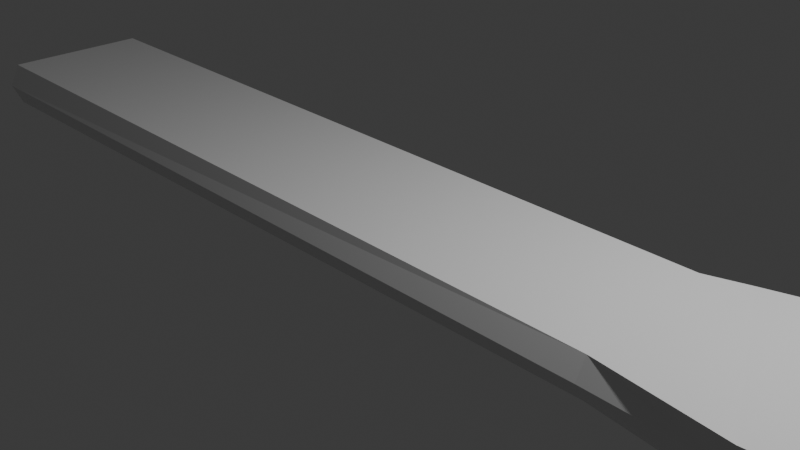 # Source: hand.blend  (saved by Blender 4.3.34; exported with 4.5.12 LTS)
import bpy
from mathutils import Matrix  # noqa: F401  (used for matrix-valued properties, if any)

bpy.ops.wm.read_factory_settings(use_empty=True)
scene = bpy.context.scene
scene.name = 'Scene'

# ---- collections
col_collection = bpy.data.collections.new('Collection'); scene.collection.children.link(col_collection)

# ---- materials (node trees are filled in below, after node groups)
mat_material = bpy.data.materials.new('Material')
mat_material.alpha_threshold = 0.0
mat_material.roughness = 0.5
mat_material.line_color = (0.0, 0.0, 0.0, 1.0)

# ---- material node trees
mat_material.use_nodes = True; mat_material.node_tree.nodes.clear()
_N = mat_material.node_tree.nodes; _L = mat_material.node_tree.links
n0 = _N.new('ShaderNodeOutputMaterial'); n0.name = 'Material Output'; n0.location = (300, 300)
n1 = _N.new('ShaderNodeBsdfPrincipled'); n1.name = 'Principled BSDF'; n1.location = (10, 300)
n1.inputs[3].default_value = 1.45
_L.new(n1.outputs[0], n0.inputs[0])
n0.is_active_output = True

# ---- world
world_world = bpy.data.worlds.new('World'); scene.world = world_world
world_world.use_nodes = True; world_world.node_tree.nodes.clear()
_N = world_world.node_tree.nodes; _L = world_world.node_tree.links
n0 = _N.new('ShaderNodeOutputWorld'); n0.name = 'World Output'; n0.location = (300, 300)
n1 = _N.new('ShaderNodeBackground'); n1.name = 'Background'; n1.location = (10, 300)
n1.inputs[0].default_value = (0.05088, 0.05088, 0.05088, 1.0)
_L.new(n1.outputs[0], n0.inputs[0])
n0.is_active_output = True
world_world.color = (0.05088, 0.05088, 0.05088)
world_world.sun_shadow_jitter_overblur = 0.0

# ---- cameras
cam_camera = bpy.data.cameras.new('Camera')
cam_camera.clip_end = 100.0
cam_camera.ortho_scale = 7.314

# ---- lights
light_light = bpy.data.lights.new('Light', 'POINT')
light_light.energy = 1000.0
light_light.shadow_soft_size = 0.1

# ---- meshes
me_cube = bpy.data.meshes.new('Cube')
me_cube.from_pydata([(9.069, 0.6935, 0.2884), (9.074, 0.7225, 0.3255), (9.192, -0.5091, 0.4423), (9.068, 1.12, 0.2887), (8.888, -1.078, 0.2525), (9.074, 1.092, 0.3255), (9.192, -0.4805, 0.4797), (9.257, 0.6935, 0.245), (8.893, -1.054, 0.2833), (9.192, -0.08308, 0.4424), (9.285, 0.7266, 0.2765), (9.277, 1.113, 0.2413), (9.395, 0.09174, 0.4335), (9.192, -0.1106, 0.4797), (9.285, 1.088, 0.2765), (9.619, 0.8309, 0.1808), (9.404, -0.5022, 0.4244), (8.888, -0.7215, 0.2525), (9.609, 0.9887, 0.1832), (9.407, -0.4764, 0.4605), (9.395, 0.1205, 0.471), (9.404, -0.0894, 0.4244), (8.994, 0.7752, 0.3387), (8.893, -0.7459, 0.2833), (9.407, -0.1146, 0.4605), (8.994, 1.04, 0.3387), (9.741, -0.3768, 0.4131), (8.922, 0.9818, 0.334), (8.929, 0.8302, 0.348), (9.059, -1.072, 0.2072), (8.922, 0.8331, 0.334), (9.394, 0.5177, 0.4337), (8.929, 0.9847, 0.348), (9.741, -0.2142, 0.4131), (9.067, -1.051, 0.2364), (9.059, -0.7282, 0.2072), (9.111, -0.4278, 0.4818), (9.395, 0.4904, 0.471), (9.067, -0.7492, 0.2364), (9.111, -0.1632, 0.4818), (9.039, -0.222, 0.4671), (9.334, -0.9677, 0.1492), (9.045, -0.3728, 0.4818), (9.607, 0.09868, 0.4157), (9.039, -0.369, 0.4671), (9.045, -0.2183, 0.4818), (9.334, -0.8323, 0.1492), (9.61, 0.1245, 0.4517), (-6.5, -1.0, 2.842e-14), (9.607, 0.5115, 0.4157), (8.827, -1.01, 0.2974), (9.61, 0.4863, 0.4517), (8.827, -0.7898, 0.2974), (2.924, 0.8783, 0.2162), (9.944, 0.2242, 0.4044), (8.773, -0.9644, 0.3072), (2.924, 0.8783, -0.2129), (8.773, -0.8356, 0.3072), (3.063, -0.8875, 0.223), (9.944, 0.3867, 0.4044), (3.063, -0.8875, -0.2105), (6.048, 1.159, -0.1374), (5.906, -1.146, -0.1392), (6.19, 0.0, 0.3884), (6.19, 0.0, -0.1184), (6.165, -0.6, 0.3784), (9.247, 0.2282, 0.4736), (6.185, 0.6, -0.1234), (9.247, 0.3827, 0.4736), (6.185, 0.6, 0.3834), (6.165, -0.6, -0.1284), (7.469, -1.111, 0.4836), (7.469, -1.111, 0.07893), (7.469, -0.6892, 0.4836), (7.469, -0.6892, 0.07893), (7.75, -0.08925, 0.5773), (7.75, -0.08925, 0.1727), (7.75, -0.5108, 0.5773), (7.75, -0.5108, 0.1727), (7.938, 0.08925, 0.6648), (7.938, 0.08925, 0.2602), (7.938, 0.5108, 0.2602), (7.938, 0.5108, 0.6648), (7.656, 1.111, 0.4836), (7.656, 1.111, 0.07893), (7.656, 0.6892, 0.07893), (7.656, 0.6892, 0.4836), (8.461, -1.07, 0.3635), (8.462, -1.069, 0.04084), (8.461, -0.7305, 0.3635), (8.497, -0.7285, 0.04534), (8.759, -0.129, 0.4685), (8.761, -0.129, 0.1455), (8.76, -0.471, 0.4685), (8.761, -0.471, 0.1455), (8.96, 0.129, 0.4747), (8.961, 0.129, 0.1517), (8.959, 0.471, 0.4748), (8.658, 1.071, 0.3655), (8.661, 1.071, 0.03921), (8.661, 0.729, 0.03921), (8.659, 0.729, 0.3652), (8.879, -1.031, 0.01409), (8.879, -0.7688, 0.01409), (9.16, -0.14, 0.1861), (9.16, -0.46, 0.1861), (9.359, 0.14, 0.1854), (9.359, 0.46, 0.1854), (9.06, 1.06, -0.004965), (9.061, 0.74, -0.004777), (9.307, 0.7085, 0.209), (5.061, 1.219, 0.2826), (5.061, 1.219, -0.1761), (3.893, 1.128, -0.1911), (3.893, 1.128, 0.2446), (5.262, 1.612, 0.2307), (5.264, 1.619, -0.1406), (5.018, 2.073, -0.1429), (5.016, 2.067, 0.2132), (5.99, 1.848, 0.1987), (5.993, 1.853, -0.08983), (6.28, 2.279, -0.09132), (6.276, 2.274, 0.1861), (9.365, 0.1065, 0.4363), (9.329, 0.1119, 0.4547), (9.581, 0.1065, 0.4145), (9.591, 0.14, 0.3921), (9.591, 0.46, 0.3921), (9.247, 0.2282, 0.4641), (9.311, 0.1558, 0.4591), (9.247, 0.3827, 0.4641), (9.319, 0.4891, 0.4556), (9.355, 0.4945, 0.438), (8.835, -1.067, 0.283), (8.891, -1.067, 0.2494), (8.867, -1.069, 0.2582), (9.041, -1.059, 0.2094), (9.076, -1.028, 0.1802), (9.078, -0.7719, 0.1796), (8.772, -0.9644, 0.3036), (8.772, -0.8356, 0.3036), (8.835, -0.7331, 0.283), (8.868, -0.7304, 0.2579), (9.008, -0.7389, 0.1968), (9.083, -0.7451, 0.1991), (9.162, -0.4936, 0.4445), (9.125, -0.4882, 0.4557), (9.397, -0.46, 0.3996), (9.379, -0.4936, 0.4232), (9.397, -0.14, 0.3996), (9.062, -0.386, 0.4621), (9.109, -0.4467, 0.46), (9.062, -0.205, 0.4621), (9.117, -0.111, 0.4565), (9.154, -0.1056, 0.4459), (9.379, -0.1056, 0.4232), (9.301, 1.06, 0.2075), (9.353, 0.7543, 0.2236), (9.329, 0.7133, 0.2305), (9.042, 0.7066, 0.2938), (9.008, 0.712, 0.3085), (9.316, 0.7085, 0.2336), (9.305, 0.7066, 0.2329), (8.951, 0.8102, 0.3231), (8.951, 1.005, 0.3231), (8.994, 1.089, 0.3119), (9.029, 1.095, 0.298), (-6.5, 1.0, 2.842e-14), (-6.5, 0.875, -0.2625), (-6.5, -0.875, -0.2625), (-6.5, -0.875, 0.2625), (3.063, -1.013, 0.00625), (2.924, 1.003, 0.001638), (6.142, 0.9, -0.1665), (6.167, 0.3, -0.1499), (6.15, -0.3, -0.1582), (6.125, -0.9, -0.1665), (4.5, -1.1, -0.17), (3.393, 1.026, -0.1921), (4.487, 1.191, -0.2152), (5.536, 1.202, -0.1543), (3.393, 1.026, 0.2183), (4.5, -1.1, 0.27), (6.125, -0.9, 0.3999), (6.15, -0.3, 0.4082), (6.167, 0.3, 0.4165), (6.142, 0.9, 0.3999), (5.536, 1.202, 0.3067), (4.486, 1.191, 0.2939), (5.906, -1.184, 0.1063), (5.141, 1.228, 0.0549), (6.048, 1.197, 0.1095), (6.75, -1.136, -0.0268), (6.85, 0.6637, 0.4268), (6.231, 0.6, 0.1375), (6.85, 0.6637, -0.0268), (6.9, -0.5363, 0.0232), (6.9, -0.06375, 0.0232), (7.75, -0.3, 0.1439), (7.469, -0.9, 0.5124), (8.417, -0.9, 0.3965), (7.0, 0.5363, 0.0732), (6.75, -0.6637, -0.0268), (7.469, -0.9, 0.05013), (6.206, -0.6, 0.1312), (8.717, -0.104, 0.3083), (6.238, 0.0, 0.1437), (7.75, -0.3, 0.6061), (8.917, 0.496, 0.3167), (7.0, 0.06375, 0.0732), (7.938, 0.3, 0.6936), (7.938, 0.3, 0.2314), (7.656, 1.141, 0.2812), (8.617, 1.096, 0.2083), (7.656, 0.9, 0.05013), (7.656, 0.9, 0.5124), (8.872, -1.069, 0.255), (8.867, -1.068, 0.2658), (8.685, -1.08, 0.3292), (8.417, -1.096, 0.2083), (8.698, -1.044, 0.005706), (8.996, -1.028, 0.0959), (9.074, -1.055, 0.2012), (8.964, -1.063, 0.2296), (8.417, -0.704, 0.2083), (8.462, -0.9, 0.0178), (9.171, -0.4944, 0.4422), (9.159, -0.492, 0.449), (8.98, -0.492, 0.4689), (8.717, -0.496, 0.3083), (8.985, -0.46, 0.1427), (9.295, -0.46, 0.295), (9.408, -0.492, 0.4211), (9.287, -0.4936, 0.4311), (8.761, -0.3, 0.1224), (8.717, -0.3, 0.4965), (9.373, 0.1057, 0.4334), (9.363, 0.108, 0.4443), (9.182, 0.108, 0.4688), (8.917, 0.104, 0.3167), (9.185, 0.14, 0.1427), (9.491, 0.14, 0.2909), (9.605, 0.108, 0.4126), (9.49, 0.1065, 0.4224), (8.961, 0.3, 0.1287), (8.917, 0.3, 0.5048), (8.885, 0.74, -0.007327), (8.661, 0.9, 0.01617), (8.885, 1.06, -0.007327), (9.039, 0.9, -0.0265), (8.617, 0.704, 0.2083), (8.617, 0.9, 0.3965), (9.079, -0.9, 0.1794), (8.996, -0.772, 0.0959), (8.796, -0.8011, 0.2968), (8.847, -0.7528, 0.2809), (8.685, -0.7198, 0.3292), (8.847, -1.047, 0.2809), (8.796, -0.9989, 0.2968), (8.767, -0.9, 0.305), (8.776, -0.7255, 0.111), (9.068, -0.7441, 0.2024), (9.091, -0.7458, 0.1973), (8.698, -0.756, 0.005706), (8.868, -0.7314, 0.2657), (8.872, -0.7302, 0.2548), (8.964, -0.7361, 0.2296), (9.4, -0.3, 0.3995), (9.295, -0.14, 0.295), (9.084, -0.1669, 0.46), (9.129, -0.1262, 0.4561), (8.975, -0.108, 0.4694), (9.134, -0.4694, 0.4557), (9.084, -0.4241, 0.46), (9.058, -0.2955, 0.4624), (9.408, -0.108, 0.4211), (8.985, -0.14, 0.1427), (9.149, -0.108, 0.4503), (9.166, -0.1044, 0.443), (9.491, 0.46, 0.2909), (9.276, 0.4241, 0.4618), (9.332, 0.4743, 0.4559), (9.176, 0.492, 0.4693), (9.338, 0.1311, 0.4554), (9.276, 0.1867, 0.4618), (9.241, 0.3054, 0.4646), (9.605, 0.492, 0.4126), (9.185, 0.46, 0.1427), (9.351, 0.492, 0.4459), (9.368, 0.4957, 0.4343), (9.328, 0.7108, 0.2309), (9.2, 0.708, 0.1), (9.199, 1.092, 0.09887), (9.328, 0.9029, 0.2281), (9.329, 0.7141, 0.2292), (8.87, 0.708, 0.3427), (9.323, 0.7088, 0.2322), (9.313, 0.708, 0.2329), (9.049, 0.7059, 0.2909), (9.04, 0.708, 0.2976), (9.323, 0.7108, 0.2322), (8.862, 1.092, 0.3447), (9.015, 0.7321, 0.3075), (8.97, 0.7737, 0.3184), (8.948, 0.9075, 0.3239), (8.97, 1.041, 0.3184), (9.006, 1.075, 0.3094), (9.298, 1.092, 0.234), (9.024, 1.092, 0.3022), (9.042, 1.096, 0.2932), (5.108, 1.408, 0.2554), (5.109, 1.412, -0.1608), (5.279, 1.579, 0.04568), (3.812, 1.119, 0.02507), (5.706, 2.218, -0.1181), (5.001, 2.106, 0.03454), (5.703, 2.212, 0.2013), (6.317, 2.291, 0.04751), (5.139, 1.839, 0.2478), (5.141, 1.846, -0.1676), (6.16, 2.07, -0.09635), (6.156, 2.065, 0.1987), (5.999, 1.845, 0.05484), (9.35, 0.1524, 0.4747), (9.35, 0.4584, 0.4747), (9.49, 0.5196, 0.4251), (9.402, 0.5214, 0.4517), (9.608, 0.5133, 0.4337), (9.49, 0.09058, 0.4251), (9.608, 0.09752, 0.4337), (9.402, 0.08942, 0.4517), (9.58, 0.09871, 0.4145), (9.58, 0.5067, 0.4145), (9.778, 0.4566, 0.4062), (9.778, 0.1542, 0.4062), (9.373, 0.09987, 0.4334), (9.368, 0.5049, 0.4343), (9.996, 0.3054, 0.3998), (9.307, 0.4512, 0.4664), (9.307, 0.1596, 0.4664), (9.245, 0.2259, 0.4689), (9.245, 0.3849, 0.4689), (9.278, 0.2016, 0.4737), (9.278, 0.4093, 0.4737), (8.857, -1.028, 0.2929), (8.857, -0.7725, 0.2929), (8.965, -0.7211, 0.2318), (8.897, -0.72, 0.2664), (9.063, -0.7268, 0.2218), (8.965, -1.079, 0.2318), (9.063, -1.073, 0.2218), (8.897, -1.08, 0.2664), (9.037, -1.069, 0.2102), (9.037, -0.7311, 0.2102), (9.198, -0.774, 0.1748), (9.198, -1.026, 0.1748), (8.872, -1.073, 0.255), (8.872, -0.7264, 0.2548), (9.376, -0.9, 0.1379), (8.821, -0.7785, 0.294), (8.821, -1.021, 0.294), (8.771, -0.9662, 0.3057), (8.771, -0.8338, 0.3057), (8.798, -0.9865, 0.3027), (8.798, -0.8135, 0.3027), (9.148, -0.4485, 0.4835), (9.148, -0.1425, 0.4835), (9.288, -0.0813, 0.4338), (9.2, -0.07952, 0.4605), (9.406, -0.08762, 0.4424), (9.288, -0.5103, 0.4338), (9.406, -0.5034, 0.4424), (9.2, -0.5115, 0.4605), (9.377, -0.5018, 0.4233), (9.377, -0.09376, 0.4233), (9.575, -0.1443, 0.415), (9.575, -0.4467, 0.415), (9.171, -0.5005, 0.4422), (9.166, -0.09554, 0.443), (9.793, -0.2955, 0.4085), (9.048, -0.3756, 0.4641), (9.048, -0.2154, 0.4641), (9.11, -0.1443, 0.4706), (9.11, -0.4467, 0.4706), (9.038, -0.3673, 0.4746), (9.043, -0.2955, 0.4821), (9.038, -0.2237, 0.4746), (9.075, -0.1966, 0.4833), (9.03, 0.7545, 0.3355), (9.03, 1.06, 0.3355), (9.162, 1.121, 0.2668), (9.079, 1.123, 0.3054), (9.281, 1.115, 0.2589), (9.451, 0.7815, 0.2352), (9.254, 0.6915, 0.265), (9.171, 0.7185, 0.3036), (9.079, 0.6915, 0.3054), (9.249, 1.108, 0.2439), (9.658, 0.9075, 0.1728), (9.444, 1.059, 0.2082), (9.474, 0.7674, 0.1998), (9.287, 0.7008, 0.2361), (9.049, 0.7008, 0.2909), (9.042, 1.106, 0.2932), (8.935, 0.8231, 0.3282), (8.921, 0.9075, 0.3338), (8.935, 0.9918, 0.3282), (8.992, 1.059, 0.3271), (8.992, 0.7563, 0.3271), (8.921, 0.8356, 0.3418), (8.927, 0.9075, 0.3486), (8.921, 0.9793, 0.3418), (8.959, 0.8085, 0.3453), (8.959, 1.006, 0.3453), (9.447, 1.059, 0.2205), (9.576, -0.4467, 0.4275), (9.576, -0.1443, 0.4275), (8.797, -0.9989, 0.2997), (8.797, -0.8011, 0.2997), (8.768, -0.9, 0.3065), (9.201, -1.026, 0.1849), (9.201, -0.774, 0.1849), (8.964, -0.7288, 0.2296), (8.964, -1.071, 0.2296), (9.277, 0.1867, 0.4676), (9.277, 0.4241, 0.4676), (9.241, 0.3054, 0.4691), (9.779, 0.1542, 0.4188), (9.779, 0.4566, 0.4188), (5.631, 1.708, 0.05027), (6.228, 2.081, 0.05196), (4.771, 1.5, 0.2723), (5.709, 2.249, 0.04102), (5.157, 1.396, 0.04844), (8.698, -0.9, 0.005706), (8.0, -0.9, 0.04264), (7.0, 0.03, 0.3), (6.9, -0.57, 0.25), (6.9, -0.03, 0.25), (6.75, -0.63, 0.2), (7.0, 0.57, 0.3), (5.536, 1.202, 0.07621), (4.5, -1.1, 0.05), (-6.5, 0.875, 0.2625)], [], [(381, 386, 152), (442, 62, 189), (72, 189, 192), (409, 411, 405), (438, 63, 75), (315, 316, 432), (125, 242, 331), (295, 163, 304), (100, 214, 247), (178, 172, 181), (186, 83, 187), (142, 265, 260), (221, 103, 253), (276, 105, 230), (287, 106, 240), (60, 48, 169), (432, 122, 317), (310, 318, 431), (321, 322, 430), (429, 120, 322), (46, 358, 41), (410, 22, 25), (132, 336, 289), (52, 418, 364), (324, 326, 288), (426, 68, 341), (342, 340, 424), (46, 137, 262), (142, 357, 265), (33, 379, 26), (186, 69, 193), (23, 345, 8), (419, 57, 362), (14, 391, 5), (329, 334, 427), (435, 203, 74), (154, 378, 278), (382, 368, 277), (372, 383, 227), (409, 410, 411), (386, 382, 152), (439, 65, 73), (328, 43, 329), (393, 300, 157), (333, 334, 286), (435, 88, 72), (166, 403, 309), (389, 403, 306), (299, 396, 408), (407, 164, 411), (408, 409, 163), (405, 411, 27), (409, 405, 30), (405, 406, 404), (249, 293, 294), (315, 113, 313), (402, 159, 298), (414, 18, 399), (11, 414, 399), (101, 251, 86), (298, 401, 402), (394, 0, 7), (391, 390, 3), (235, 77, 93), (386, 44, 384), (44, 381, 380), (59, 337, 54), (96, 243, 236), (377, 145, 226), (24, 416, 369), (416, 33, 375), (369, 375, 21), (167, 53, 172), (265, 143, 260), (370, 373, 16), (19, 26, 33), (368, 367, 9), (385, 36, 39), (384, 385, 386), (258, 361, 139), (360, 258, 257), (254, 359, 255), (362, 254, 140), (417, 360, 50), (419, 140, 259), (139, 419, 259), (55, 419, 361), (343, 338, 425), (375, 376, 275), (356, 135, 216), (47, 427, 54), (350, 355, 420), (421, 46, 354), (348, 354, 35), (120, 319, 320), (422, 143, 266), (105, 147, 94), (349, 352, 29), (84, 173, 61), (284, 340, 128), (129, 339, 284), (341, 280, 130), (341, 343, 425), (426, 130, 285), (128, 426, 285), (66, 426, 340), (335, 328, 12), (335, 123, 236), (38, 421, 348), (278, 155, 104), (428, 59, 333), (49, 428, 333), (99, 214, 84), (328, 331, 43), (114, 188, 431), (433, 115, 310), (326, 325, 31), (157, 293, 400), (316, 321, 122), (119, 318, 115), (356, 423, 4), (320, 322, 120), (121, 430, 320), (122, 430, 317), (311, 319, 116), (112, 319, 311), (102, 137, 88), (111, 431, 188), (432, 121, 314), (19, 415, 26), (148, 232, 373), (172, 178, 56), (190, 310, 111), (190, 311, 433), (300, 290, 158), (296, 110, 290), (323, 339, 283), (53, 170, 58), (127, 241, 279), (107, 241, 106), (94, 78, 198), (267, 147, 231), (105, 268, 231), (225, 220, 88), (252, 137, 221), (253, 260, 262), (220, 225, 434), (98, 83, 251), (342, 323, 343), (136, 137, 222), (246, 249, 109), (247, 246, 100), (235, 75, 207), (47, 54, 59), (116, 429, 312), (429, 115, 312), (346, 17, 347), (139, 133, 258), (244, 81, 287), (382, 366, 368), (55, 57, 419), (77, 65, 437), (239, 95, 79), (206, 197, 64), (63, 438, 206), (200, 71, 87), (204, 202, 70), (65, 439, 204), (176, 192, 62), (174, 67, 201), (194, 201, 67), (69, 440, 194), (443, 167, 168), (210, 63, 79), (194, 193, 69), (177, 442, 171), (177, 60, 178), (58, 442, 182), (230, 234, 276), (240, 244, 287), (173, 67, 174), (174, 64, 175), (175, 70, 176), (176, 62, 177), (178, 113, 179), (179, 112, 180), (180, 61, 173), (173, 174, 175), (404, 409, 30), (178, 179, 180), (80, 239, 436), (309, 397, 307), (183, 65, 184), (184, 63, 185), (185, 69, 186), (187, 111, 188), (188, 114, 181), (203, 192, 176), (184, 185, 186), (186, 187, 188), (377, 370, 2), (275, 21, 375), (133, 218, 87), (87, 219, 88), (88, 220, 102), (245, 82, 210), (229, 437, 78), (88, 137, 223), (83, 213, 212), (145, 227, 146), (146, 228, 93), (93, 229, 94), (94, 230, 105), (196, 70, 175), (223, 216, 88), (146, 93, 94), (199, 65, 183), (94, 147, 233), (123, 237, 124), (124, 238, 95), (95, 239, 96), (96, 240, 106), (325, 336, 31), (181, 114, 313), (124, 95, 96), (367, 378, 9), (96, 126, 243), (248, 108, 249), (441, 180, 190), (85, 100, 250), (141, 256, 89), (89, 200, 87), (89, 87, 133), (18, 400, 399), (260, 143, 261), (261, 144, 262), (262, 138, 253), (253, 103, 263), (263, 90, 260), (260, 261, 262), (56, 167, 172), (256, 141, 264), (256, 264, 142), (52, 364, 50), (374, 275, 155), (433, 116, 312), (271, 91, 235), (235, 93, 228), (125, 126, 242), (209, 64, 174), (214, 85, 195), (46, 355, 29), (155, 275, 149), (149, 268, 104), (104, 276, 92), (92, 205, 91), (91, 271, 153), (153, 277, 154), (91, 153, 154), (104, 92, 91), (155, 149, 104), (18, 398, 15), (131, 282, 97), (97, 245, 95), (124, 283, 129), (124, 129, 284), (97, 95, 124), (97, 124, 284), (97, 284, 128), (245, 79, 95), (286, 127, 279), (279, 107, 287), (208, 97, 282), (282, 131, 288), (282, 288, 132), (135, 133, 88), (286, 279, 287), (289, 286, 287), (287, 282, 132), (287, 132, 289), (7, 402, 401), (291, 109, 249), (249, 108, 292), (292, 156, 293), (294, 158, 290), (294, 290, 249), (295, 101, 250), (246, 109, 291), (291, 110, 296), (296, 161, 297), (296, 297, 162), (246, 291, 296), (299, 160, 295), (159, 299, 295), (246, 296, 162), (219, 87, 71), (159, 295, 246), (298, 159, 246), (400, 15, 393), (66, 68, 426), (94, 233, 226), (200, 73, 199), (291, 290, 110), (382, 270, 269), (106, 126, 96), (305, 407, 306), (307, 156, 292), (292, 108, 248), (213, 98, 301), (301, 165, 308), (301, 308, 166), (396, 1, 388), (307, 292, 248), (97, 285, 130), (236, 124, 96), (432, 316, 122), (310, 115, 318), (321, 119, 322), (314, 121, 320), (34, 351, 350), (325, 49, 332), (34, 420, 41), (427, 334, 54), (332, 49, 333), (334, 43, 331), (423, 349, 4), (286, 126, 127), (286, 332, 333), (334, 331, 242), (288, 131, 281), (342, 339, 323), (324, 37, 326), (326, 31, 336), (336, 132, 288), (326, 336, 288), (283, 124, 237), (237, 123, 335), (335, 12, 330), (237, 335, 330), (395, 396, 394), (283, 237, 330), (77, 184, 65), (272, 383, 151), (342, 66, 340), (370, 16, 371), (346, 35, 353), (14, 414, 392), (420, 355, 41), (144, 261, 143), (143, 353, 35), (35, 354, 46), (29, 352, 136), (29, 136, 222), (144, 143, 35), (252, 138, 262), (262, 144, 35), (46, 29, 222), (137, 252, 262), (46, 222, 137), (262, 35, 46), (264, 141, 255), (347, 17, 357), (357, 142, 264), (255, 359, 345), (347, 357, 264), (264, 255, 345), (257, 133, 217), (217, 135, 356), (356, 4, 351), (351, 8, 344), (217, 356, 351), (257, 217, 351), (344, 257, 351), (363, 55, 361), (51, 326, 37), (256, 260, 224), (367, 21, 374), (51, 428, 327), (415, 376, 26), (267, 149, 275), (148, 147, 232), (207, 63, 184), (346, 422, 17), (376, 16, 373), (232, 147, 267), (232, 267, 275), (376, 373, 232), (381, 152, 274), (277, 153, 270), (372, 6, 365), (368, 9, 378), (378, 154, 277), (368, 378, 277), (227, 145, 377), (377, 2, 372), (289, 332, 286), (76, 197, 438), (272, 146, 227), (227, 377, 372), (385, 45, 386), (99, 84, 213), (386, 45, 387), (387, 39, 382), (382, 269, 152), (386, 387, 382), (150, 273, 151), (151, 383, 36), (150, 151, 36), (89, 259, 140), (390, 11, 397), (18, 14, 393), (17, 422, 357), (393, 10, 394), (394, 7, 401), (401, 162, 297), (401, 297, 161), (393, 394, 401), (158, 294, 157), (157, 400, 393), (393, 401, 161), (300, 158, 157), (393, 161, 300), (397, 11, 399), (400, 293, 156), (349, 29, 350), (400, 156, 307), (307, 397, 399), (406, 164, 304), (407, 25, 389), (389, 5, 391), (391, 3, 403), (403, 166, 308), (308, 165, 306), (306, 407, 389), (389, 391, 403), (403, 308, 306), (302, 160, 299), (299, 159, 402), (402, 0, 396), (257, 258, 133), (299, 402, 396), (410, 32, 411), (411, 32, 413), (413, 25, 407), (164, 406, 27), (407, 305, 164), (411, 413, 407), (164, 27, 411), (280, 338, 281), (408, 22, 412), (412, 28, 409), (23, 264, 345), (163, 303, 408), (408, 412, 409), (409, 28, 410), (224, 90, 74), (11, 392, 414), (394, 10, 395), (71, 183, 182), (327, 325, 326), (38, 347, 23), (96, 80, 211), (384, 42, 385), (42, 44, 36), (369, 416, 375), (47, 330, 329), (258, 417, 361), (362, 418, 254), (362, 57, 364), (419, 362, 140), (139, 361, 419), (350, 29, 355), (348, 421, 354), (422, 353, 143), (19, 372, 371), (284, 424, 340), (341, 425, 280), (341, 68, 343), (426, 341, 130), (128, 340, 426), (49, 327, 428), (369, 367, 368), (24, 368, 13), (162, 298, 246), (352, 423, 223), (194, 86, 193), (429, 322, 119), (320, 430, 322), (121, 317, 430), (122, 321, 430), (302, 408, 303), (296, 300, 161), (111, 310, 431), (432, 317, 121), (172, 53, 181), (190, 433, 310), (190, 112, 311), (198, 92, 234), (44, 150, 36), (90, 263, 434), (315, 114, 118), (371, 376, 415), (247, 99, 248), (315, 314, 117), (185, 82, 69), (228, 150, 274), (63, 206, 436), (206, 64, 209), (65, 204, 437), (204, 70, 196), (226, 146, 94), (175, 64, 197), (208, 81, 440), (281, 324, 288), (246, 248, 249), (176, 70, 202), (440, 82, 208), (390, 403, 3), (194, 67, 195), (392, 390, 391), (182, 442, 189), (58, 171, 442), (171, 60, 177), (319, 179, 117), (58, 48, 171), (265, 422, 266), (381, 40, 386), (72, 88, 219), (189, 62, 192), (72, 219, 189), (75, 91, 205), (205, 438, 75), (315, 118, 316), (331, 335, 243), (335, 236, 243), (243, 125, 331), (305, 306, 165), (165, 301, 305), (301, 251, 304), (305, 301, 164), (251, 295, 304), (295, 160, 303), (160, 302, 303), (295, 303, 163), (164, 301, 304), (100, 85, 214), (186, 215, 83), (221, 102, 103), (276, 104, 105), (287, 107, 106), (60, 171, 48), (22, 388, 389), (389, 25, 22), (25, 413, 410), (413, 32, 410), (410, 28, 412), (412, 22, 410), (52, 345, 359), (359, 418, 52), (418, 362, 364), (193, 86, 215), (215, 186, 193), (345, 344, 8), (8, 34, 38), (34, 41, 38), (41, 46, 38), (38, 23, 8), (14, 392, 391), (329, 43, 334), (74, 90, 435), (90, 434, 225), (435, 90, 225), (73, 89, 224), (89, 256, 224), (224, 439, 73), (329, 330, 328), (330, 12, 328), (333, 59, 54), (54, 334, 333), (334, 242, 286), (72, 203, 435), (435, 225, 88), (404, 30, 405), (405, 27, 406), (249, 292, 293), (315, 117, 113), (101, 295, 251), (251, 215, 86), (298, 162, 401), (394, 396, 0), (235, 207, 77), (386, 40, 44), (44, 40, 381), (24, 33, 416), (167, 443, 53), (265, 266, 143), (33, 24, 19), (24, 13, 19), (13, 366, 365), (365, 6, 13), (6, 19, 13), (365, 366, 39), (387, 45, 385), (365, 39, 36), (39, 387, 385), (42, 36, 385), (360, 417, 258), (254, 418, 359), (360, 344, 50), (50, 363, 417), (363, 361, 417), (343, 324, 338), (375, 33, 26), (26, 376, 375), (376, 232, 275), (47, 329, 427), (120, 116, 319), (105, 231, 147), (84, 214, 173), (283, 339, 129), (339, 424, 284), (335, 331, 328), (38, 46, 421), (91, 154, 104), (154, 278, 104), (99, 247, 214), (318, 321, 316), (316, 118, 318), (118, 114, 431), (318, 118, 431), (433, 312, 115), (157, 294, 293), (119, 321, 318), (112, 179, 319), (102, 221, 137), (19, 371, 415), (373, 377, 233), (377, 226, 233), (233, 148, 373), (283, 330, 20), (20, 323, 283), (58, 182, 181), (182, 183, 184), (188, 184, 186), (182, 184, 188), (188, 181, 182), (53, 443, 170), (181, 53, 58), (127, 126, 241), (107, 279, 241), (198, 234, 94), (234, 230, 94), (231, 268, 267), (268, 149, 267), (105, 104, 268), (221, 253, 252), (253, 138, 252), (253, 263, 260), (263, 103, 434), (103, 102, 434), (102, 220, 434), (215, 251, 83), (251, 301, 98), (323, 324, 343), (343, 68, 66), (66, 342, 343), (136, 223, 137), (235, 91, 75), (59, 51, 47), (51, 37, 47), (37, 324, 323), (323, 20, 37), (20, 47, 37), (116, 120, 429), (429, 119, 115), (347, 348, 346), (348, 35, 346), (139, 89, 133), (244, 211, 81), (39, 366, 382), (366, 13, 368), (437, 229, 77), (229, 93, 77), (63, 436, 79), (436, 239, 79), (200, 199, 71), (201, 81, 211), (211, 174, 201), (168, 169, 443), (169, 48, 170), (443, 169, 170), (210, 185, 63), (177, 62, 442), (56, 178, 60), (178, 180, 177), (180, 173, 175), (175, 176, 177), (60, 169, 56), (169, 168, 56), (175, 177, 180), (404, 163, 409), (206, 209, 436), (209, 80, 436), (80, 96, 239), (309, 403, 397), (203, 72, 192), (377, 373, 370), (275, 374, 21), (245, 97, 82), (204, 196, 437), (196, 78, 437), (78, 94, 229), (83, 98, 213), (212, 191, 83), (191, 187, 83), (175, 198, 196), (198, 78, 196), (223, 134, 216), (199, 73, 65), (325, 332, 336), (113, 178, 313), (178, 181, 313), (367, 374, 378), (111, 187, 190), (187, 191, 441), (441, 61, 180), (187, 441, 190), (180, 112, 190), (100, 246, 295), (250, 194, 85), (194, 195, 85), (100, 295, 250), (15, 400, 18), (400, 307, 399), (56, 168, 167), (364, 57, 55), (55, 363, 364), (363, 50, 364), (50, 344, 345), (345, 52, 50), (155, 278, 374), (278, 378, 374), (433, 311, 116), (125, 243, 126), (174, 211, 209), (211, 80, 209), (195, 67, 173), (173, 214, 195), (46, 41, 355), (245, 210, 79), (88, 216, 135), (135, 217, 133), (133, 87, 88), (7, 0, 402), (182, 189, 71), (189, 219, 71), (200, 89, 73), (291, 249, 290), (382, 277, 270), (106, 241, 126), (22, 408, 388), (408, 396, 388), (280, 281, 131), (97, 128, 285), (130, 280, 97), (280, 131, 97), (236, 123, 124), (34, 8, 351), (34, 350, 420), (423, 352, 349), (286, 242, 126), (342, 424, 339), (395, 1, 396), (77, 207, 184), (272, 227, 383), (151, 273, 272), (371, 372, 370), (372, 2, 370), (14, 18, 414), (344, 360, 257), (51, 327, 326), (256, 142, 260), (51, 59, 428), (148, 233, 147), (207, 75, 63), (346, 353, 422), (150, 380, 274), (380, 381, 274), (36, 383, 365), (383, 372, 365), (289, 336, 332), (206, 438, 197), (438, 205, 76), (205, 92, 76), (301, 166, 248), (166, 309, 248), (309, 307, 248), (248, 99, 301), (213, 301, 99), (191, 212, 84), (212, 213, 84), (61, 441, 191), (84, 61, 191), (254, 255, 141), (89, 139, 259), (140, 254, 89), (254, 141, 89), (389, 388, 395), (388, 1, 395), (395, 10, 14), (393, 15, 18), (395, 14, 5), (10, 393, 14), (5, 389, 395), (350, 351, 349), (351, 4, 349), (163, 404, 304), (404, 406, 304), (280, 425, 338), (23, 347, 264), (204, 439, 202), (439, 224, 74), (224, 260, 90), (74, 202, 439), (71, 199, 183), (327, 49, 325), (38, 348, 347), (211, 244, 96), (244, 240, 96), (42, 384, 44), (47, 20, 330), (19, 6, 372), (369, 21, 367), (24, 369, 368), (423, 356, 134), (356, 216, 134), (134, 223, 423), (223, 136, 352), (194, 250, 86), (250, 101, 86), (302, 299, 408), (296, 290, 300), (76, 92, 198), (92, 276, 234), (44, 380, 150), (315, 313, 114), (371, 16, 376), (315, 432, 314), (185, 210, 82), (269, 270, 153), (153, 271, 269), (271, 235, 274), (269, 271, 152), (235, 228, 274), (228, 146, 273), (146, 272, 273), (228, 273, 150), (152, 271, 274), (226, 145, 146), (197, 76, 198), (198, 175, 197), (208, 282, 287), (81, 201, 440), (201, 194, 440), (208, 287, 81), (281, 338, 324), (246, 247, 248), (202, 74, 203), (203, 176, 202), (69, 82, 440), (82, 97, 208), (390, 397, 403), (392, 11, 390), (113, 117, 179), (117, 314, 319), (314, 320, 319), (58, 170, 48), (265, 357, 422)])
_uv = me_cube.uv_layers.new(name='UVMap')
_uv.uv.foreach_set('vector', [0.601, 0.957, 0.6016, 0.9562, 0.6009, 0.958, 0.6733, 0.8137, 0.6594, 0.728, 0.6733, 0.7268, 0.4758, 0.812, 0.4758, 0.7157, 0.4825, 0.7681, 0.9548, 0.4343, 0.9548, 0.4254, 0.9553, 0.4298, 0.6159, 0.6494, 0.6034, 0.69, 0.6009, 0.5966, 0.7627, 0.05226, 0.7521, 0.01373, 0.7622, 0.01235, 0.8204, 0.8158, 0.8205, 0.8173, 0.82, 0.8157, 0.1085, 0.9577, 0.1022, 0.9628, 0.09615, 0.9626, 0.3654, 0.9452, 0.3746, 0.883, 0.3759, 0.945, 0.7211, 0.8655, 0.7211, 0.8366, 0.7445, 0.8559, 0.09731, 0.7895, 0.08395, 0.8822, 0.07876, 0.7526, 0.7392, 0.4682, 0.7394, 0.468, 0.7479, 0.4744, 0.7804, 0.4285, 0.7718, 0.4124, 0.7804, 0.4127, 0.7057, 0.186, 0.6855, 0.1958, 0.686, 0.1852, 0.6959, 0.6394, 0.6767, 0.6508, 0.6762, 0.6402, 0.4781, 0.1008, 0.4936, 0.6909, 0.4758, 0.691, 0.8454, 0.2016, 0.8368, 0.1688, 0.8453, 0.1672, 0.06617, 0.7265, 0.03956, 0.7283, 0.06053, 0.7056, 0.6776, 0.8555, 0.6688, 0.8722, 0.6686, 0.8522, 0.8286, 0.5377, 0.822, 0.5145, 0.8302, 0.514, 0.7806, 0.9163, 0.7757, 0.9155, 0.7743, 0.9108, 0.6123, 0.7185, 0.6205, 0.7227, 0.6041, 0.7227, 0.8448, 0.8025, 0.8454, 0.8033, 0.8448, 0.8032, 0.777, 0.8369, 0.7777, 0.835, 0.7785, 0.8351, 0.8992, 0.2955, 0.8953, 0.2985, 0.8965, 0.2955, 0.5682, 0.9473, 0.5677, 0.9426, 0.568, 0.9424, 0.939, 0.963, 0.9383, 0.965, 0.9383, 0.9623, 0.8736, 0.6058, 0.8736, 0.5857, 0.887, 0.5969, 0.9385, 0.04975, 0.9388, 0.05001, 0.9386, 0.05003, 0.8486, 0.4809, 0.8486, 0.4869, 0.8431, 0.4893, 0.09731, 0.7895, 0.1158, 0.7923, 0.1117, 0.833, 0.7743, 0.8411, 0.7759, 0.8388, 0.7933, 0.8411, 0.9641, 0.6859, 0.9639, 0.6819, 0.9641, 0.6818, 0.901, 0.53, 0.8996, 0.5171, 0.9018, 0.5167, 0.9107, 0.1097, 0.9097, 0.09889, 0.9104, 0.09881, 0.2639, 0.9067, 0.2632, 0.8739, 0.2762, 0.8735, 0.822, 0.4553, 0.823, 0.4552, 0.8227, 0.4557, 0.9511, 0.295, 0.9511, 0.3019, 0.9501, 0.2984, 0.7743, 0.9499, 0.7743, 0.943, 0.7753, 0.9472, 0.954, 0.5575, 0.9534, 0.553, 0.954, 0.5486, 0.6016, 0.9562, 0.6016, 0.9627, 0.6009, 0.958, 0.7361, 0.5934, 0.7233, 0.6271, 0.7211, 0.5491, 0.9104, 0.117, 0.9097, 0.1098, 0.9107, 0.1097, 0.8472, 0.4305, 0.8472, 0.4215, 0.8486, 0.4245, 0.8417, 0.8285, 0.8231, 0.828, 0.8442, 0.8179, 0.2639, 0.9067, 0.2541, 0.9354, 0.2502, 0.8741, 0.8507, 0.3574, 0.8517, 0.3577, 0.8512, 0.358, 0.9392, 0.6889, 0.9373, 0.6923, 0.9371, 0.6894, 0.7237, 0.4278, 0.7227, 0.4302, 0.7227, 0.4233, 0.8716, 0.9625, 0.8709, 0.9586, 0.8716, 0.956, 0.44, 0.9577, 0.44, 0.9512, 0.4408, 0.9538, 0.9553, 0.4298, 0.9548, 0.4254, 0.9553, 0.4252, 0.9548, 0.4343, 0.9553, 0.4298, 0.9553, 0.4344, 0.939, 0.6511, 0.9381, 0.6563, 0.9381, 0.6459, 0.8696, 0.7734, 0.8591, 0.7521, 0.8696, 0.7469, 0.7627, 0.05226, 0.7733, 0.1438, 0.76, 0.1476, 0.8713, 0.9153, 0.8717, 0.9149, 0.8716, 0.9153, 0.9163, 0.6093, 0.9163, 0.6203, 0.9155, 0.6092, 0.9152, 0.5982, 0.9163, 0.6093, 0.9155, 0.6092, 0.1072, 0.9446, 0.09671, 0.9418, 0.11, 0.8823, 0.8716, 0.9153, 0.8713, 0.9302, 0.8713, 0.9153, 0.9401, 0.8139, 0.9412, 0.8025, 0.9412, 0.8142, 0.9163, 0.586, 0.9151, 0.5912, 0.9151, 0.5857, 0.1708, 0.9477, 0.1841, 0.8879, 0.1814, 0.9506, 0.6594, 0.9466, 0.6599, 0.9556, 0.6594, 0.9555, 0.9424, 0.5867, 0.9418, 0.5962, 0.9418, 0.5863, 0.8372, 0.8386, 0.8321, 0.8418, 0.8271, 0.8384, 0.6009, 0.8868, 0.6145, 0.8546, 0.6155, 0.8618, 0.8454, 0.9177, 0.8459, 0.9172, 0.8458, 0.9177, 0.8823, 0.1805, 0.8829, 0.1912, 0.8803, 0.1805, 0.9152, 0.8261, 0.915, 0.8371, 0.9145, 0.826, 0.9154, 0.8149, 0.9145, 0.826, 0.9143, 0.815, 0.5183, 0.01341, 0.5347, 0.5891, 0.5202, 0.5898, 0.7394, 0.468, 0.7434, 0.4602, 0.7479, 0.4744, 0.9472, 0.393, 0.9475, 0.3986, 0.9472, 0.4002, 0.6235, 0.8092, 0.6173, 0.8299, 0.6073, 0.8299, 0.9154, 0.8028, 0.9143, 0.808, 0.9143, 0.8025, 0.6123, 0.7866, 0.6205, 0.7908, 0.6041, 0.7908, 0.954, 0.5232, 0.9534, 0.5188, 0.954, 0.5144, 0.9383, 0.9254, 0.9391, 0.9274, 0.9389, 0.9276, 0.962, 0.1649, 0.9623, 0.1628, 0.9623, 0.1673, 0.962, 0.1945, 0.9623, 0.1965, 0.962, 0.1989, 0.9391, 0.9356, 0.9383, 0.9376, 0.9389, 0.9355, 0.7899, 0.835, 0.7913, 0.8366, 0.7906, 0.8369, 0.9391, 0.9315, 0.9389, 0.9355, 0.939, 0.9315, 0.9389, 0.9276, 0.9391, 0.9315, 0.939, 0.9315, 0.9643, 0.04986, 0.9642, 0.05384, 0.9642, 0.04975, 0.5233, 0.7917, 0.5207, 0.7936, 0.5223, 0.7917, 0.8425, 0.4717, 0.8322, 0.4873, 0.8351, 0.4641, 0.5758, 0.7506, 0.5761, 0.7503, 0.576, 0.7506, 0.5409, 0.8123, 0.539, 0.8228, 0.5347, 0.8331, 0.9221, 0.3684, 0.9225, 0.3773, 0.9219, 0.3773, 0.576, 0.7163, 0.576, 0.7256, 0.5754, 0.7163, 0.576, 0.7071, 0.5754, 0.7163, 0.5751, 0.7071, 0.6344, 0.1792, 0.6448, 0.1281, 0.6454, 0.1921, 0.939, 0.05579, 0.9385, 0.05866, 0.9385, 0.05582, 0.8746, 0.02983, 0.8811, 0.01235, 0.8811, 0.05349, 0.9382, 0.08811, 0.9382, 0.09278, 0.9378, 0.0941, 0.3876, 0.8826, 0.3725, 0.7906, 0.3884, 0.7844, 0.9487, 0.772, 0.9485, 0.7689, 0.9488, 0.7689, 0.9487, 0.7748, 0.9483, 0.7745, 0.9487, 0.772, 0.4761, 0.9494, 0.4758, 0.9524, 0.4758, 0.9494, 0.9651, 0.8975, 0.9644, 0.8955, 0.9651, 0.8948, 0.9543, 0.4748, 0.954, 0.4795, 0.9541, 0.4748, 0.954, 0.47, 0.9543, 0.4748, 0.9541, 0.4748, 0.5677, 0.9521, 0.5682, 0.9473, 0.568, 0.9522, 0.8204, 0.8029, 0.8196, 0.8102, 0.8198, 0.8042, 0.8204, 0.8029, 0.8208, 0.8025, 0.8207, 0.803, 0.9102, 0.6606, 0.9102, 0.6693, 0.9086, 0.6605, 0.6168, 0.5154, 0.6191, 0.5032, 0.6327, 0.5169, 0.9118, 0.1839, 0.9115, 0.195, 0.911, 0.1839, 0.9108, 0.1728, 0.9118, 0.1839, 0.911, 0.1839, 0.3865, 0.9447, 0.3746, 0.883, 0.3876, 0.8826, 0.4151, 0.9512, 0.4153, 0.9568, 0.4151, 0.9584, 0.08374, 0.6518, 0.07974, 0.6881, 0.06053, 0.7056, 0.8368, 0.6004, 0.822, 0.5895, 0.8378, 0.5877, 0.9119, 0.1606, 0.9108, 0.1658, 0.9108, 0.1603, 0.7233, 0.909, 0.725, 0.8999, 0.7308, 0.9109, 0.01634, 0.7632, 0.0253, 0.7911, 0.01235, 0.7985, 0.03876, 0.7809, 0.03956, 0.7283, 0.05353, 0.7361, 0.5758, 0.7506, 0.5755, 0.7564, 0.5754, 0.7516, 0.6594, 0.8552, 0.6688, 0.8722, 0.6598, 0.8721, 0.6597, 0.8404, 0.6686, 0.8522, 0.6594, 0.8552, 0.6768, 0.8407, 0.6686, 0.8522, 0.6683, 0.8384, 0.619, 0.1206, 0.6448, 0.1281, 0.6295, 0.1325, 0.8714, 0.127, 0.8714, 0.08811, 0.8729, 0.1149, 0.8897, 0.2401, 0.8964, 0.2267, 0.8964, 0.2652, 0.07786, 0.7235, 0.06053, 0.7056, 0.07974, 0.6881, 0.8454, 0.2016, 0.8539, 0.1695, 0.8553, 0.2016, 0.6235, 0.8092, 0.6216, 0.8197, 0.6173, 0.8299, 0.846, 0.9307, 0.8462, 0.9324, 0.8455, 0.9305, 0.573, 0.5865, 0.573, 0.6125, 0.5594, 0.5874, 0.8457, 0.5997, 0.8378, 0.5877, 0.8489, 0.5857, 0.885, 0.125, 0.8729, 0.1149, 0.8843, 0.1146, 0.9647, 0.8668, 0.9649, 0.8671, 0.9649, 0.8672, 0.7214, 0.9723, 0.7211, 0.9738, 0.7211, 0.9721, 0.9416, 0.8389, 0.9416, 0.8415, 0.9401, 0.84, 0.09938, 0.5925, 0.2099, 0.01281, 0.2084, 0.6014, 0.8845, 0.8684, 0.8757, 0.8882, 0.8757, 0.8684, 0.8654, 0.8684, 0.8757, 0.8882, 0.8654, 0.8882, 0.6859, 0.1713, 0.6862, 0.1089, 0.6992, 0.1096, 0.8394, 0.8783, 0.8393, 0.8882, 0.8302, 0.8882, 0.8196, 0.8882, 0.8302, 0.8684, 0.8302, 0.8882, 0.2645, 0.9352, 0.2559, 0.95, 0.2541, 0.9354, 0.7877, 0.4206, 0.7876, 0.4285, 0.7804, 0.4285, 0.7497, 0.4607, 0.7479, 0.4744, 0.7436, 0.4552, 0.2559, 0.95, 0.2645, 0.9352, 0.2648, 0.9498, 0.08613, 0.9444, 0.08395, 0.8822, 0.09671, 0.9418, 0.5361, 0.7917, 0.5391, 0.7962, 0.5233, 0.7917, 0.8367, 0.1236, 0.8392, 0.1259, 0.8372, 0.1257, 0.3663, 0.9592, 0.3764, 0.9685, 0.3666, 0.97, 0.3759, 0.945, 0.3663, 0.9592, 0.3654, 0.9452, 0.1708, 0.9477, 0.1581, 0.8878, 0.1711, 0.8877, 0.5409, 0.8123, 0.5347, 0.8331, 0.5247, 0.8331, 0.8743, 0.5142, 0.8649, 0.5363, 0.8633, 0.514, 0.8286, 0.5377, 0.8386, 0.561, 0.8272, 0.5605, 0.575, 0.7013, 0.5751, 0.6967, 0.576, 0.697, 0.2118, 0.9523, 0.2181, 0.9563, 0.2139, 0.9538, 0.6855, 0.6261, 0.6956, 0.562, 0.6959, 0.6394, 0.8832, 0.1624, 0.8838, 0.1645, 0.88, 0.1677, 0.7878, 0.8335, 0.7798, 0.8335, 0.7838, 0.8332, 0.7918, 0.2884, 0.7863, 0.3863, 0.7758, 0.3414, 0.7227, 0.2298, 0.7322, 0.2267, 0.7471, 0.2892, 0.6187, 0.6891, 0.63, 0.6504, 0.6344, 0.6938, 0.6034, 0.69, 0.6159, 0.6494, 0.6187, 0.6891, 0.2079, 0.93, 0.2212, 0.8712, 0.2184, 0.9329, 0.7386, 0.6259, 0.7502, 0.5938, 0.7544, 0.6295, 0.7233, 0.6271, 0.7361, 0.5934, 0.7386, 0.6259, 0.2614, 0.792, 0.2476, 0.8303, 0.2459, 0.7788, 0.6779, 0.4552, 0.6964, 0.4554, 0.6947, 0.505, 0.6823, 0.426, 0.6906, 0.3807, 0.698, 0.4305, 0.6671, 0.4269, 0.6765, 0.3797, 0.6823, 0.426, 0.5183, 0.6494, 0.5343, 0.6417, 0.5503, 0.6494, 0.134, 0.8986, 0.1529, 0.7928, 0.147, 0.8988, 0.7973, 0.4582, 0.7808, 0.4964, 0.7829, 0.4552, 0.4511, 0.6851, 0.4383, 0.6846, 0.4382, 0.5974, 0.2468, 0.6922, 0.258, 0.6036, 0.3766, 0.6213, 0.423, 0.5979, 0.4383, 0.6846, 0.4256, 0.6841, 0.686, 0.1852, 0.6965, 0.1719, 0.7057, 0.186, 0.6762, 0.6402, 0.6855, 0.6261, 0.6959, 0.6394, 0.849, 0.6451, 0.8526, 0.6636, 0.8505, 0.6821, 0.8505, 0.6821, 0.8527, 0.7007, 0.849, 0.7192, 0.8998, 0.4252, 0.9025, 0.4437, 0.8998, 0.4623, 0.2614, 0.792, 0.2459, 0.7788, 0.2468, 0.6922, 0.6176, 0.01235, 0.6174, 0.04376, 0.6136, 0.08046, 0.6136, 0.08046, 0.608, 0.1153, 0.6009, 0.1436, 0.3904, 0.7529, 0.3884, 0.7844, 0.3725, 0.7906, 0.849, 0.6451, 0.8505, 0.6821, 0.849, 0.7192, 0.4407, 0.9525, 0.44, 0.9512, 0.4405, 0.9514, 0.8196, 0.6451, 0.8243, 0.713, 0.8196, 0.7778, 0.8061, 0.07533, 0.8076, 0.01478, 0.811, 0.1332, 0.8512, 0.358, 0.8594, 0.3681, 0.8604, 0.3711, 0.2085, 0.7889, 0.1899, 0.7914, 0.1714, 0.7903, 0.1714, 0.7903, 0.1529, 0.7928, 0.1344, 0.7911, 0.1344, 0.7911, 0.1158, 0.7923, 0.09731, 0.7895, 0.8751, 0.4893, 0.8733, 0.4603, 0.8751, 0.4252, 0.07974, 0.6881, 0.08374, 0.6518, 0.09013, 0.6213, 0.2632, 0.8739, 0.2476, 0.8303, 0.2614, 0.792, 0.5677, 0.7899, 0.5691, 0.8269, 0.5677, 0.864, 0.09731, 0.7895, 0.07876, 0.7526, 0.07974, 0.6881, 0.8454, 0.9177, 0.8449, 0.925, 0.8449, 0.9191, 0.8351, 0.4641, 0.8355, 0.463, 0.8425, 0.4717, 0.9251, 0.3164, 0.9239, 0.3068, 0.9251, 0.293, 0.9272, 0.4252, 0.9301, 0.4348, 0.9272, 0.4452, 0.9211, 0.2267, 0.9222, 0.2414, 0.9211, 0.2526, 0.1337, 0.9598, 0.121, 0.8987, 0.134, 0.8986, 0.7304, 0.6565, 0.7339, 0.7687, 0.7261, 0.7165, 0.8467, 0.08811, 0.8392, 0.1259, 0.8357, 0.1189, 0.6009, 0.3212, 0.6203, 0.2664, 0.6131, 0.3227, 0.9729, 0.2663, 0.9727, 0.266, 0.9729, 0.2639, 0.5183, 0.9147, 0.519, 0.9236, 0.5183, 0.9372, 0.6284, 0.9115, 0.6313, 0.9214, 0.6284, 0.9315, 0.6872, 0.9219, 0.6857, 0.9081, 0.6872, 0.8971, 0.6868, 0.05714, 0.6848, 0.01235, 0.7034, 0.01235, 0.5183, 0.8578, 0.5215, 0.8627, 0.5183, 0.89, 0.8873, 0.8123, 0.8896, 0.8345, 0.8708, 0.8345, 0.2082, 0.871, 0.1899, 0.7914, 0.2085, 0.7889, 0.8913, 0.4002, 0.8913, 0.3586, 0.8961, 0.3643, 0.9721, 0.2292, 0.9717, 0.2288, 0.9721, 0.2267, 0.9366, 0.1603, 0.9373, 0.1694, 0.9366, 0.183, 0.6009, 0.9115, 0.6037, 0.9213, 0.6009, 0.9315, 0.661, 0.9218, 0.6594, 0.908, 0.661, 0.8971, 0.8461, 0.8108, 0.8454, 0.8033, 0.8461, 0.8049, 0.7482, 0.1711, 0.7465, 0.1429, 0.76, 0.1476, 0.617, 0.8644, 0.6196, 0.8868, 0.6009, 0.8868, 0.8298, 0.4587, 0.823, 0.4552, 0.8247, 0.4555, 0.8943, 0.776, 0.8943, 0.735, 0.8987, 0.7402, 0.3861, 0.9587, 0.3863, 0.9695, 0.3764, 0.9685, 0.62, 0.4479, 0.6342, 0.4489, 0.6202, 0.4714, 0.7851, 0.7208, 0.7791, 0.659, 0.7888, 0.6612, 0.4768, 0.9247, 0.4758, 0.9151, 0.4768, 0.9011, 0.1974, 0.9328, 0.2079, 0.93, 0.2184, 0.9329, 0.1974, 0.9328, 0.2184, 0.9329, 0.2181, 0.9563, 0.8666, 0.3905, 0.8507, 0.3918, 0.8641, 0.3797, 0.7479, 0.4744, 0.7434, 0.4602, 0.7432, 0.4565, 0.8879, 0.5958, 0.8873, 0.5965, 0.887, 0.5969, 0.789, 0.411, 0.7877, 0.4126, 0.7804, 0.4127, 0.7497, 0.4607, 0.7544, 0.4679, 0.7543, 0.4787, 0.7543, 0.4787, 0.7512, 0.4907, 0.7479, 0.4744, 0.7479, 0.4744, 0.7432, 0.4565, 0.7436, 0.4552, 0.5732, 0.01235, 0.5594, 0.5618, 0.5594, 0.01458, 0.7211, 0.9356, 0.7215, 0.9452, 0.7211, 0.9474, 0.7342, 0.4787, 0.7387, 0.4682, 0.7392, 0.4682, 0.777, 0.8369, 0.7785, 0.8351, 0.7906, 0.8369, 0.834, 0.4624, 0.8351, 0.4641, 0.8337, 0.463, 0.8368, 0.6004, 0.822, 0.6124, 0.8232, 0.6008, 0.1589, 0.9637, 0.1602, 0.9505, 0.1708, 0.9477, 0.1708, 0.9477, 0.1814, 0.9506, 0.1826, 0.9641, 0.8967, 0.7349, 0.8943, 0.735, 0.8961, 0.7336, 0.6655, 0.5063, 0.6594, 0.4574, 0.6779, 0.4552, 0.3746, 0.883, 0.3615, 0.8832, 0.3589, 0.834, 0.7806, 0.9163, 0.7771, 0.902, 0.7806, 0.8936, 0.8337, 0.463, 0.8351, 0.4641, 0.8335, 0.4655, 0.6209, 0.5016, 0.6268, 0.5083, 0.6327, 0.5169, 0.6327, 0.5169, 0.6344, 0.5274, 0.633, 0.5406, 0.633, 0.5406, 0.6226, 0.5424, 0.6132, 0.5382, 0.8196, 0.9149, 0.8202, 0.9282, 0.8196, 0.937, 0.9287, 0.5359, 0.9285, 0.5379, 0.9282, 0.5383, 0.9282, 0.514, 0.9287, 0.5359, 0.9282, 0.5383, 0.6327, 0.5169, 0.633, 0.5406, 0.6132, 0.5382, 0.6191, 0.5032, 0.6209, 0.5016, 0.6327, 0.5169, 0.8666, 0.3905, 0.8644, 0.396, 0.8591, 0.3968, 0.1219, 0.9848, 0.1218, 0.9759, 0.1231, 0.9626, 0.1231, 0.9626, 0.1337, 0.9598, 0.1443, 0.9627, 0.1452, 0.9855, 0.144, 0.9861, 0.1425, 0.9844, 0.1452, 0.9855, 0.1425, 0.9844, 0.1406, 0.9822, 0.1231, 0.9626, 0.1443, 0.9627, 0.1452, 0.9855, 0.1231, 0.9626, 0.1452, 0.9855, 0.1406, 0.9822, 0.1231, 0.9626, 0.1406, 0.9822, 0.1381, 0.9804, 0.1337, 0.9598, 0.147, 0.8988, 0.1443, 0.9627, 0.886, 0.8665, 0.8845, 0.8684, 0.8757, 0.8684, 0.6905, 0.2335, 0.6963, 0.2419, 0.698, 0.2522, 0.6858, 0.2672, 0.6765, 0.2631, 0.6778, 0.2511, 0.9472, 0.3574, 0.9476, 0.3662, 0.9472, 0.3683, 0.6778, 0.2511, 0.6801, 0.2411, 0.6806, 0.241, 0.5218, 0.8629, 0.5239, 0.8644, 0.5183, 0.89, 0.6835, 0.2267, 0.6905, 0.2335, 0.698, 0.2522, 0.6809, 0.2403, 0.6835, 0.2267, 0.698, 0.2522, 0.698, 0.2522, 0.6778, 0.2511, 0.6806, 0.241, 0.698, 0.2522, 0.6806, 0.241, 0.6809, 0.2403, 0.8709, 0.9283, 0.8713, 0.9153, 0.8713, 0.9302, 0.9109, 0.02243, 0.9138, 0.03285, 0.9058, 0.03891, 0.8696, 0.7734, 0.8599, 0.776, 0.8535, 0.7673, 0.8535, 0.7673, 0.8513, 0.7582, 0.8591, 0.7521, 0.9671, 0.5859, 0.9671, 0.5858, 0.9671, 0.5857, 0.9234, 0.7337, 0.9236, 0.7336, 0.9236, 0.7601, 0.7901, 0.6204, 0.7878, 0.6076, 0.7973, 0.6049, 0.8199, 0.43, 0.8165, 0.4197, 0.8199, 0.4094, 0.5677, 0.8985, 0.5705, 0.8901, 0.5713, 0.8887, 0.5678, 0.9776, 0.5677, 0.9771, 0.5678, 0.9769, 0.7743, 0.9757, 0.7743, 0.9751, 0.7743, 0.9746, 0.5713, 0.9177, 0.5677, 0.8985, 0.5713, 0.8887, 0.1084, 0.9684, 0.1082, 0.9664, 0.1085, 0.9577, 0.851, 0.3161, 0.8508, 0.3159, 0.8507, 0.3051, 0.575, 0.672, 0.575, 0.6417, 0.5756, 0.6426, 0.4312, 0.924, 0.4217, 0.9265, 0.4151, 0.8652, 0.851, 0.3161, 0.8507, 0.3051, 0.8692, 0.3117, 0.8511, 0.3165, 0.851, 0.3161, 0.8692, 0.3117, 0.9293, 0.4776, 0.9277, 0.4868, 0.9272, 0.4758, 0.5677, 0.9521, 0.5677, 0.9426, 0.5682, 0.9473, 0.8708, 0.8345, 0.8853, 0.8025, 0.8863, 0.8096, 0.2079, 0.93, 0.1951, 0.8711, 0.2082, 0.871, 0.9109, 0.02243, 0.9058, 0.01235, 0.9067, 0.01397, 0.9511, 0.295, 0.9503, 0.2967, 0.9502, 0.293, 0.8774, 0.662, 0.8839, 0.6451, 0.8839, 0.6856, 0.8194, 0.9617, 0.8202, 0.9633, 0.8194, 0.9648, 0.849, 0.7581, 0.8513, 0.7582, 0.8535, 0.7673, 0.6285, 0.233, 0.6347, 0.2408, 0.6344, 0.251, 0.6203, 0.2664, 0.6109, 0.2628, 0.6125, 0.2514, 0.9483, 0.7336, 0.9487, 0.7419, 0.9485, 0.7439, 0.9483, 0.7336, 0.9485, 0.7439, 0.9483, 0.7442, 0.6256, 0.728, 0.6237, 0.7277, 0.6218, 0.7249, 0.6204, 0.2267, 0.6285, 0.233, 0.6344, 0.251, 0.1231, 0.9626, 0.1333, 0.98, 0.1285, 0.9803, 0.6155, 0.8618, 0.617, 0.8644, 0.6009, 0.8868, 0.8454, 0.2016, 0.8357, 0.2008, 0.8368, 0.1688, 0.06617, 0.7265, 0.05353, 0.7361, 0.03956, 0.7283, 0.6776, 0.8555, 0.6776, 0.8724, 0.6688, 0.8722, 0.6601, 0.1667, 0.6565, 0.202, 0.6454, 0.1921, 0.9208, 0.3685, 0.9212, 0.3577, 0.9221, 0.3684, 0.8461, 0.8108, 0.8454, 0.818, 0.8452, 0.8164, 0.7931, 0.852, 0.7916, 0.8605, 0.788, 0.8689, 0.9104, 0.09881, 0.9097, 0.09889, 0.9104, 0.08811, 0.8452, 0.8164, 0.8454, 0.818, 0.8417, 0.8285, 0.8231, 0.828, 0.8199, 0.8174, 0.82, 0.8157, 0.5755, 0.7564, 0.575, 0.7564, 0.5754, 0.7516, 0.886, 0.8665, 0.8845, 0.8882, 0.8845, 0.8684, 0.8442, 0.8179, 0.8452, 0.8164, 0.8417, 0.8285, 0.8231, 0.828, 0.82, 0.8157, 0.8205, 0.8173, 0.1217, 0.9868, 0.1219, 0.9848, 0.1228, 0.9856, 0.5361, 0.7917, 0.5387, 0.7936, 0.5391, 0.7962, 0.8992, 0.2955, 0.8975, 0.2981, 0.8953, 0.2985, 0.9469, 0.2639, 0.948, 0.2645, 0.9478, 0.2663, 0.9478, 0.2663, 0.9475, 0.2672, 0.9469, 0.2675, 0.9469, 0.2639, 0.9478, 0.2663, 0.9469, 0.2675, 0.144, 0.9861, 0.1452, 0.9855, 0.1454, 0.9876, 0.9637, 0.1301, 0.9641, 0.1303, 0.9643, 0.131, 0.9643, 0.131, 0.9642, 0.1323, 0.9631, 0.1327, 0.9637, 0.1301, 0.9643, 0.131, 0.9631, 0.1327, 0.938, 0.8721, 0.9397, 0.8665, 0.9397, 0.8776, 0.9631, 0.128, 0.9637, 0.1301, 0.9631, 0.1327, 0.1841, 0.8879, 0.1714, 0.7903, 0.1899, 0.7914, 0.775, 0.9451, 0.7743, 0.943, 0.7749, 0.943, 0.9723, 0.3574, 0.9726, 0.3599, 0.9723, 0.3599, 0.9115, 0.8953, 0.9107, 0.8882, 0.9117, 0.8881, 0.9395, 0.05579, 0.9394, 0.06172, 0.9391, 0.06034, 0.901, 0.53, 0.901, 0.5405, 0.899, 0.5299, 0.9219, 0.3773, 0.9225, 0.3773, 0.9215, 0.3861, 0.9639, 0.01686, 0.9637, 0.01599, 0.9639, 0.01235, 0.9086, 0.7057, 0.9098, 0.7069, 0.9099, 0.7082, 0.8891, 0.5959, 0.8816, 0.6012, 0.8736, 0.6058, 0.5751, 0.7623, 0.5754, 0.7609, 0.576, 0.7612, 0.5751, 0.7623, 0.576, 0.7612, 0.5761, 0.7633, 0.8873, 0.5965, 0.8904, 0.5931, 0.8891, 0.5959, 0.7877, 0.4206, 0.7877, 0.4126, 0.789, 0.411, 0.887, 0.5969, 0.8873, 0.5965, 0.8891, 0.5959, 0.8467, 0.1425, 0.8363, 0.1247, 0.8372, 0.1257, 0.7876, 0.4285, 0.7877, 0.4206, 0.789, 0.411, 0.8467, 0.1425, 0.8372, 0.1257, 0.8392, 0.1259, 0.887, 0.5969, 0.8891, 0.5959, 0.8736, 0.6058, 0.1974, 0.9584, 0.1975, 0.9562, 0.1987, 0.957, 0.7462, 0.9715, 0.7471, 0.972, 0.7469, 0.973, 0.7469, 0.973, 0.7467, 0.9733, 0.7462, 0.9734, 0.9108, 0.6468, 0.9124, 0.6451, 0.9123, 0.6473, 0.7462, 0.9715, 0.7469, 0.973, 0.7462, 0.9734, 0.9093, 0.6482, 0.9108, 0.6468, 0.9123, 0.6473, 0.2169, 0.9571, 0.2181, 0.9563, 0.2182, 0.9584, 0.9006, 0.4889, 0.9002, 0.4889, 0.8999, 0.4885, 0.8999, 0.4885, 0.8998, 0.4875, 0.9006, 0.487, 0.7949, 0.8414, 0.7933, 0.8411, 0.7917, 0.8388, 0.9006, 0.4889, 0.8999, 0.4885, 0.9006, 0.487, 0.5183, 0.9619, 0.5189, 0.9635, 0.5183, 0.9651, 0.7917, 0.8388, 0.7929, 0.8382, 0.7949, 0.8414, 0.7891, 0.8351, 0.7878, 0.8335, 0.7879, 0.8334, 0.8968, 0.3114, 0.8953, 0.2985, 0.8975, 0.2981, 0.7342, 0.4787, 0.7479, 0.4744, 0.7408, 0.4952, 0.8298, 0.4587, 0.8355, 0.463, 0.834, 0.4624, 0.8968, 0.3114, 0.8967, 0.3221, 0.8948, 0.3112, 0.9115, 0.8772, 0.9107, 0.8772, 0.9115, 0.8665, 0.8394, 0.8783, 0.8393, 0.8684, 0.8407, 0.8665, 0.8939, 0.359, 0.8913, 0.3586, 0.8932, 0.3574, 0.1711, 0.8877, 0.1529, 0.7928, 0.1714, 0.7903, 0.9395, 0.05579, 0.939, 0.05579, 0.9391, 0.05098, 0.939, 0.02505, 0.9385, 0.01395, 0.939, 0.01235, 0.8407, 0.8902, 0.8393, 0.8882, 0.8394, 0.8783, 0.8407, 0.8902, 0.8394, 0.8783, 0.8407, 0.8665, 0.9469, 0.2392, 0.9469, 0.2267, 0.947, 0.2286, 0.9418, 0.5962, 0.941, 0.5969, 0.9412, 0.5913, 0.1588, 0.9745, 0.159, 0.9725, 0.16, 0.9733, 0.6256, 0.7964, 0.6237, 0.7958, 0.6218, 0.793, 0.9511, 0.3019, 0.9499, 0.3015, 0.9498, 0.2998, 0.9498, 0.2998, 0.9498, 0.2988, 0.9501, 0.2984, 0.9511, 0.3019, 0.9498, 0.2998, 0.9501, 0.2984, 0.7753, 0.9472, 0.7755, 0.9475, 0.7756, 0.9481, 0.7756, 0.9481, 0.7754, 0.9495, 0.7743, 0.9499, 0.8448, 0.8032, 0.8452, 0.8164, 0.8442, 0.8179, 0.6256, 0.5996, 0.63, 0.6504, 0.6159, 0.6494, 0.1812, 0.9737, 0.1823, 0.9731, 0.1825, 0.9752, 0.7753, 0.9472, 0.7756, 0.9481, 0.7743, 0.9499, 0.9534, 0.5188, 0.9534, 0.514, 0.954, 0.5144, 0.6309, 0.264, 0.6257, 0.323, 0.6203, 0.2664, 0.9666, 0.8415, 0.9663, 0.8409, 0.9666, 0.8386, 0.8861, 0.1603, 0.8846, 0.1624, 0.8832, 0.1624, 0.7728, 0.1967, 0.7734, 0.1986, 0.7728, 0.201, 0.8458, 0.9627, 0.8449, 0.9603, 0.8458, 0.9571, 0.176, 0.9692, 0.1784, 0.9706, 0.1798, 0.9721, 0.9738, 0.7353, 0.9734, 0.7348, 0.9738, 0.7336, 0.9383, 0.1299, 0.9383, 0.1345, 0.937, 0.1338, 0.1974, 0.9328, 0.2078, 0.952, 0.2038, 0.9523, 0.8569, 0.3632, 0.8607, 0.3693, 0.8594, 0.3681, 0.6073, 0.7613, 0.6011, 0.7409, 0.6201, 0.7513, 0.9391, 0.05098, 0.939, 0.05579, 0.9388, 0.05001, 0.9107, 0.9254, 0.9136, 0.9358, 0.9125, 0.9381, 0.9125, 0.9381, 0.9114, 0.938, 0.9107, 0.9362, 0.9755, 0.3266, 0.9756, 0.3278, 0.9756, 0.3282, 0.9755, 0.3266, 0.9756, 0.3282, 0.9755, 0.3284, 0.9107, 0.9254, 0.9125, 0.9381, 0.9107, 0.9362, 0.9671, 0.5858, 0.9671, 0.5859, 0.9671, 0.5888, 0.9293, 0.4699, 0.9293, 0.4776, 0.9272, 0.4758, 0.7462, 0.9468, 0.7462, 0.9356, 0.7466, 0.9374, 0.9647, 0.8668, 0.9649, 0.8672, 0.9644, 0.8701, 0.6858, 0.9466, 0.6858, 0.9556, 0.6857, 0.9551, 0.8594, 0.3681, 0.8607, 0.3693, 0.8641, 0.3797, 0.7308, 0.9109, 0.725, 0.8999, 0.7269, 0.8902, 0.9382, 0.08811, 0.9378, 0.0941, 0.937, 0.09409, 0.8646, 0.7439, 0.8513, 0.7582, 0.849, 0.7581, 0.8604, 0.3711, 0.8594, 0.3681, 0.8641, 0.3797, 0.9381, 0.6563, 0.9371, 0.6571, 0.9373, 0.6511, 0.9373, 0.6876, 0.9383, 0.6867, 0.9392, 0.6889, 0.9035, 0.514, 0.9018, 0.5167, 0.8996, 0.5171, 0.7481, 0.2018, 0.7469, 0.2016, 0.7465, 0.1998, 0.9759, 0.2945, 0.9758, 0.2934, 0.9759, 0.293, 0.08473, 0.9673, 0.08491, 0.9654, 0.08576, 0.9662, 0.9371, 0.6894, 0.9373, 0.6876, 0.9392, 0.6889, 0.7481, 0.1967, 0.7481, 0.2018, 0.7465, 0.1998, 0.08387, 0.9684, 0.08473, 0.9673, 0.08576, 0.9662, 0.107, 0.9668, 0.1082, 0.9664, 0.1084, 0.9684, 0.7237, 0.4278, 0.7239, 0.428, 0.724, 0.4286, 0.724, 0.4286, 0.7239, 0.4299, 0.7227, 0.4302, 0.2169, 0.9571, 0.2139, 0.9538, 0.2181, 0.9563, 0.7237, 0.4278, 0.724, 0.4286, 0.7227, 0.4302, 0.9534, 0.553, 0.9534, 0.5483, 0.954, 0.5486, 0.9111, 0.9657, 0.9107, 0.9651, 0.9111, 0.9628, 0.938, 0.684, 0.9383, 0.6867, 0.9373, 0.6876, 0.8709, 0.9586, 0.871, 0.9573, 0.8712, 0.9562, 0.9638, 0.9539, 0.9645, 0.9554, 0.9638, 0.9576, 0.9371, 0.6818, 0.938, 0.684, 0.9373, 0.6876, 0.8709, 0.9586, 0.8712, 0.9562, 0.8716, 0.956, 0.4758, 0.9524, 0.4763, 0.9549, 0.4758, 0.957, 0.6216, 0.7226, 0.6205, 0.7227, 0.6184, 0.7204, 0.9659, 0.8025, 0.9662, 0.8047, 0.9659, 0.8053, 0.9109, 0.6496, 0.9093, 0.6482, 0.9123, 0.6473, 0.9645, 0.9292, 0.9638, 0.927, 0.9645, 0.9254, 0.9629, 0.08811, 0.9638, 0.09125, 0.9629, 0.0934, 0.954, 0.5575, 0.9534, 0.5578, 0.9534, 0.553, 0.7408, 0.4952, 0.7512, 0.4907, 0.7459, 0.5511, 0.9152, 0.5982, 0.9163, 0.5981, 0.9163, 0.6093, 0.6256, 0.739, 0.6235, 0.7409, 0.624, 0.7337, 0.2212, 0.8712, 0.2085, 0.7889, 0.2212, 0.6897, 0.9119, 0.1728, 0.9108, 0.1658, 0.9119, 0.1606, 0.9102, 0.6606, 0.909, 0.6499, 0.9109, 0.6496, 0.6749, 0.6264, 0.6696, 0.5631, 0.6826, 0.5627, 0.954, 0.5232, 0.9534, 0.5236, 0.9534, 0.5188, 0.9372, 0.1285, 0.9381, 0.1281, 0.937, 0.1338, 0.9154, 0.8149, 0.9152, 0.8261, 0.9145, 0.826, 0.5409, 0.8123, 0.543, 0.7995, 0.5425, 0.8123, 0.9623, 0.1628, 0.9621, 0.1628, 0.9623, 0.1603, 0.9621, 0.192, 0.9622, 0.1945, 0.962, 0.1945, 0.9735, 0.7689, 0.9737, 0.7689, 0.9735, 0.7708, 0.9391, 0.9315, 0.9391, 0.9356, 0.9389, 0.9355, 0.9389, 0.9276, 0.9391, 0.9274, 0.9391, 0.9315, 0.937, 0.09409, 0.9378, 0.0941, 0.9382, 0.1033, 0.576, 0.7071, 0.576, 0.7163, 0.5754, 0.7163, 0.9099, 0.7026, 0.9098, 0.7069, 0.9086, 0.7057, 0.6235, 0.8092, 0.6256, 0.7964, 0.6251, 0.8092, 0.9487, 0.772, 0.9484, 0.772, 0.9485, 0.7689, 0.4761, 0.9494, 0.4762, 0.9524, 0.4758, 0.9524, 0.9725, 0.3955, 0.9722, 0.3954, 0.9725, 0.393, 0.9543, 0.4748, 0.9543, 0.4797, 0.954, 0.4795, 0.954, 0.47, 0.9543, 0.4699, 0.9543, 0.4748, 0.9108, 0.1728, 0.9119, 0.1728, 0.9118, 0.1839, 0.9154, 0.8149, 0.9143, 0.808, 0.9154, 0.8028, 0.8823, 0.1805, 0.88, 0.1677, 0.8822, 0.1672, 0.8507, 0.3327, 0.8511, 0.3165, 0.8692, 0.3117, 0.5754, 0.7609, 0.5755, 0.7564, 0.576, 0.7564, 0.7973, 0.4582, 0.7791, 0.5459, 0.7808, 0.4964, 0.8286, 0.5377, 0.8302, 0.514, 0.8386, 0.5144, 0.6594, 0.8552, 0.6686, 0.8522, 0.6688, 0.8722, 0.6597, 0.8404, 0.6683, 0.8384, 0.6686, 0.8522, 0.6768, 0.8407, 0.6776, 0.8555, 0.6686, 0.8522, 0.7235, 0.4256, 0.7227, 0.4233, 0.7236, 0.4218, 0.9648, 0.8667, 0.9647, 0.8668, 0.9644, 0.8665, 0.07786, 0.7235, 0.06617, 0.7265, 0.06053, 0.7056, 0.8454, 0.2016, 0.8453, 0.1672, 0.8539, 0.1695, 0.5202, 0.5898, 0.5347, 0.5891, 0.5279, 0.617, 0.8457, 0.5997, 0.8368, 0.6004, 0.8378, 0.5877, 0.885, 0.125, 0.8714, 0.127, 0.8729, 0.1149, 0.6992, 0.1096, 0.707, 0.1722, 0.6965, 0.1719, 0.9381, 0.1281, 0.9383, 0.1299, 0.937, 0.1338, 0.2752, 0.9371, 0.2737, 0.9496, 0.2648, 0.9498, 0.7627, 0.05226, 0.7465, 0.1429, 0.7515, 0.05267, 0.9117, 0.8881, 0.9107, 0.8772, 0.9115, 0.8772, 0.3759, 0.945, 0.3865, 0.9447, 0.3861, 0.9587, 0.7627, 0.05226, 0.7718, 0.01401, 0.7735, 0.05304, 0.1344, 0.7911, 0.121, 0.8987, 0.1158, 0.7923, 0.1826, 0.9641, 0.176, 0.9692, 0.1704, 0.9689, 0.7371, 0.3971, 0.7227, 0.3945, 0.729, 0.3475, 0.8499, 0.05761, 0.8357, 0.06341, 0.8357, 0.01235, 0.7863, 0.3863, 0.7718, 0.3843, 0.7758, 0.3414, 0.865, 0.2678, 0.8507, 0.2728, 0.8507, 0.2267, 0.8863, 0.8096, 0.8873, 0.8123, 0.8708, 0.8345, 0.7034, 0.01235, 0.7218, 0.01545, 0.716, 0.0584, 0.6858, 0.2672, 0.6841, 0.3246, 0.6765, 0.3797, 0.8977, 0.2944, 0.8992, 0.2955, 0.8965, 0.2955, 0.3663, 0.9592, 0.3861, 0.9587, 0.3764, 0.9685, 0.2614, 0.792, 0.28, 0.7939, 0.2768, 0.8296, 0.6765, 0.3797, 0.6594, 0.3217, 0.6858, 0.2672, 0.8569, 0.3632, 0.8517, 0.3577, 0.8534, 0.3585, 0.4758, 0.8367, 0.491, 0.8378, 0.4758, 0.8764, 0.9163, 0.5981, 0.9151, 0.5912, 0.9163, 0.586, 0.4256, 0.6841, 0.4383, 0.6846, 0.4376, 0.7699, 0.423, 0.5979, 0.4382, 0.5974, 0.4383, 0.6846, 0.4936, 0.1007, 0.4781, 0.1008, 0.4873, 0.01235, 0.6448, 0.1281, 0.6136, 0.08046, 0.6601, 0.1235, 0.423, 0.5979, 0.433, 0.01235, 0.4382, 0.5974, 0.9386, 0.05003, 0.939, 0.05579, 0.9385, 0.05582, 0.601, 0.957, 0.6011, 0.9563, 0.6016, 0.9562, 0.8254, 0.3233, 0.826, 0.3847, 0.8165, 0.3816, 0.6733, 0.7268, 0.6594, 0.728, 0.6614, 0.6755, 0.8254, 0.3233, 0.8165, 0.3816, 0.826, 0.2267, 0.6009, 0.5966, 0.6132, 0.5382, 0.6226, 0.5424, 0.6226, 0.5424, 0.6159, 0.6494, 0.6009, 0.5966, 0.7627, 0.05226, 0.7515, 0.05267, 0.7521, 0.01373, 0.82, 0.8157, 0.8204, 0.8029, 0.8206, 0.8102, 0.8204, 0.8029, 0.8207, 0.803, 0.8206, 0.8102, 0.8206, 0.8102, 0.8204, 0.8158, 0.82, 0.8157, 0.08788, 0.9639, 0.08576, 0.9662, 0.08491, 0.9654, 0.08491, 0.9654, 0.08478, 0.9571, 0.08788, 0.9639, 0.08478, 0.9571, 0.09671, 0.9418, 0.09615, 0.9626, 0.08788, 0.9639, 0.08478, 0.9571, 0.09014, 0.9627, 0.09671, 0.9418, 0.1085, 0.9577, 0.09615, 0.9626, 0.1085, 0.9577, 0.1082, 0.9664, 0.1044, 0.964, 0.1082, 0.9664, 0.107, 0.9668, 0.1044, 0.964, 0.1085, 0.9577, 0.1044, 0.964, 0.1022, 0.9628, 0.09014, 0.9627, 0.08478, 0.9571, 0.09615, 0.9626, 0.3654, 0.9452, 0.3615, 0.8832, 0.3746, 0.883, 0.09731, 0.7895, 0.09697, 0.8821, 0.08395, 0.8822, 0.7804, 0.4285, 0.7718, 0.4286, 0.7718, 0.4124, 0.7057, 0.186, 0.7053, 0.1966, 0.6855, 0.1958, 0.6959, 0.6394, 0.6964, 0.6499, 0.6767, 0.6508, 0.4781, 0.1008, 0.4936, 0.1007, 0.4936, 0.6909, 0.6205, 0.7227, 0.6218, 0.7249, 0.6029, 0.7249, 0.6029, 0.7249, 0.6041, 0.7227, 0.6205, 0.7227, 0.6041, 0.7227, 0.6062, 0.7205, 0.6123, 0.7185, 0.6062, 0.7205, 0.6075, 0.7186, 0.6123, 0.7185, 0.6123, 0.7185, 0.6171, 0.7186, 0.6184, 0.7204, 0.6184, 0.7204, 0.6205, 0.7227, 0.6123, 0.7185, 0.777, 0.8369, 0.7759, 0.8388, 0.7763, 0.8366, 0.7763, 0.8366, 0.7777, 0.835, 0.777, 0.8369, 0.7777, 0.835, 0.7797, 0.8334, 0.7785, 0.8351, 0.1117, 0.833, 0.11, 0.8823, 0.09697, 0.8821, 0.09697, 0.8821, 0.09731, 0.7895, 0.1117, 0.833, 0.7759, 0.8388, 0.7917, 0.8388, 0.7933, 0.8411, 0.7933, 0.8411, 0.7931, 0.852, 0.7745, 0.852, 0.7931, 0.852, 0.788, 0.8689, 0.7745, 0.852, 0.788, 0.8689, 0.7796, 0.8689, 0.7745, 0.852, 0.7745, 0.852, 0.7743, 0.8411, 0.7933, 0.8411, 0.901, 0.53, 0.899, 0.5299, 0.8996, 0.5171, 0.9107, 0.1097, 0.9097, 0.1098, 0.9097, 0.09889, 0.2762, 0.8735, 0.2752, 0.9371, 0.2639, 0.9067, 0.2752, 0.9371, 0.2648, 0.9498, 0.2645, 0.9352, 0.2639, 0.9067, 0.2752, 0.9371, 0.2645, 0.9352, 0.7211, 0.5491, 0.7315, 0.4913, 0.7408, 0.4952, 0.7315, 0.4913, 0.7342, 0.4787, 0.7408, 0.4952, 0.7408, 0.4952, 0.7361, 0.5934, 0.7211, 0.5491, 0.9107, 0.1097, 0.9123, 0.1224, 0.9104, 0.117, 0.6284, 0.9566, 0.6295, 0.9562, 0.6295, 0.962, 0.8417, 0.8285, 0.8372, 0.8386, 0.8271, 0.8384, 0.8271, 0.8384, 0.8231, 0.828, 0.8417, 0.8285, 0.8231, 0.828, 0.8205, 0.8173, 0.8442, 0.8179, 0.2502, 0.8741, 0.2632, 0.8739, 0.2639, 0.9067, 0.2639, 0.9067, 0.2645, 0.9352, 0.2541, 0.9354, 0.9381, 0.6459, 0.9389, 0.6465, 0.939, 0.6511, 0.939, 0.6511, 0.9389, 0.6557, 0.9381, 0.6563, 0.8696, 0.7734, 0.8535, 0.7673, 0.8591, 0.7521, 0.7627, 0.05226, 0.7735, 0.05304, 0.7733, 0.1438, 0.1072, 0.9446, 0.1085, 0.9577, 0.09671, 0.9418, 0.09671, 0.9418, 0.09697, 0.8821, 0.11, 0.8823, 0.8716, 0.9153, 0.8717, 0.9313, 0.8713, 0.9302, 0.9401, 0.8139, 0.9401, 0.8029, 0.9412, 0.8025, 0.1708, 0.9477, 0.1711, 0.8877, 0.1841, 0.8879, 0.6594, 0.9466, 0.6599, 0.9465, 0.6599, 0.9556, 0.9424, 0.5867, 0.9424, 0.5958, 0.9418, 0.5962, 0.8823, 0.1805, 0.8861, 0.2016, 0.8829, 0.1912, 0.5183, 0.01341, 0.5347, 0.01235, 0.5347, 0.5891, 0.7394, 0.468, 0.7412, 0.4626, 0.7434, 0.4602, 0.6073, 0.8299, 0.6011, 0.8092, 0.6235, 0.8092, 0.6011, 0.8092, 0.6009, 0.7958, 0.6235, 0.8092, 0.6009, 0.7958, 0.6029, 0.793, 0.6218, 0.793, 0.6218, 0.793, 0.6237, 0.7958, 0.6009, 0.7958, 0.6237, 0.7958, 0.6235, 0.8092, 0.6009, 0.7958, 0.6218, 0.793, 0.6029, 0.793, 0.6041, 0.7908, 0.6062, 0.7886, 0.6075, 0.7867, 0.6123, 0.7866, 0.6218, 0.793, 0.6041, 0.7908, 0.6205, 0.7908, 0.6041, 0.7908, 0.6062, 0.7886, 0.6123, 0.7866, 0.6171, 0.7867, 0.6205, 0.7908, 0.6123, 0.7866, 0.962, 0.1649, 0.9621, 0.1628, 0.9623, 0.1628, 0.962, 0.1945, 0.9622, 0.1945, 0.9623, 0.1965, 0.7913, 0.8366, 0.7917, 0.8388, 0.7906, 0.8369, 0.7906, 0.8369, 0.7891, 0.8351, 0.7899, 0.835, 0.7891, 0.8351, 0.7879, 0.8334, 0.7899, 0.835, 0.5233, 0.7917, 0.5202, 0.7962, 0.5207, 0.7936, 0.8425, 0.4717, 0.8486, 0.4809, 0.8431, 0.4893, 0.8431, 0.4893, 0.8322, 0.4873, 0.8425, 0.4717, 0.8322, 0.4873, 0.822, 0.4839, 0.8351, 0.4641, 0.9123, 0.1094, 0.9107, 0.1097, 0.9104, 0.09881, 0.6344, 0.1792, 0.6295, 0.1325, 0.6448, 0.1281, 0.8746, 0.02983, 0.8776, 0.02011, 0.8811, 0.01235, 0.3876, 0.8826, 0.3746, 0.883, 0.3725, 0.7906, 0.9488, 0.7771, 0.9483, 0.7745, 0.9487, 0.7748, 0.9483, 0.7745, 0.9484, 0.772, 0.9487, 0.772, 0.8204, 0.8029, 0.82, 0.8157, 0.8196, 0.8102, 0.9102, 0.6606, 0.9124, 0.6779, 0.9102, 0.6693, 0.6132, 0.5382, 0.6166, 0.5161, 0.6327, 0.5169, 0.6166, 0.5161, 0.6168, 0.5154, 0.6327, 0.5169, 0.3865, 0.9447, 0.3759, 0.945, 0.3746, 0.883, 0.03956, 0.7283, 0.0253, 0.7911, 0.01634, 0.7632, 0.01634, 0.7632, 0.0255, 0.7209, 0.03956, 0.7283, 0.0255, 0.7209, 0.08374, 0.6518, 0.06053, 0.7056, 0.03956, 0.7283, 0.0255, 0.7209, 0.06053, 0.7056, 0.8368, 0.6004, 0.8232, 0.6008, 0.822, 0.5895, 0.7233, 0.909, 0.7211, 0.9109, 0.725, 0.8999, 0.03876, 0.7809, 0.0253, 0.7911, 0.03956, 0.7283, 0.608, 0.1153, 0.6136, 0.08046, 0.6448, 0.1281, 0.8897, 0.2401, 0.8927, 0.2323, 0.8964, 0.2267, 0.9133, 0.8877, 0.9117, 0.8881, 0.9115, 0.8772, 0.8455, 0.9305, 0.8454, 0.9177, 0.846, 0.925, 0.8454, 0.9177, 0.8458, 0.9177, 0.846, 0.925, 0.846, 0.925, 0.846, 0.9307, 0.8455, 0.9305, 0.5404, 0.7955, 0.543, 0.7995, 0.5411, 0.799, 0.5411, 0.799, 0.5391, 0.7962, 0.5404, 0.7955, 0.2084, 0.6014, 0.2212, 0.6897, 0.09013, 0.6213, 0.2212, 0.6897, 0.2085, 0.7889, 0.1714, 0.7903, 0.07974, 0.6881, 0.1714, 0.7903, 0.09731, 0.7895, 0.2212, 0.6897, 0.1714, 0.7903, 0.07974, 0.6881, 0.07974, 0.6881, 0.09013, 0.6213, 0.2212, 0.6897, 0.09938, 0.5925, 0.1019, 0.01235, 0.2099, 0.01281, 0.09013, 0.6213, 0.09938, 0.5925, 0.2084, 0.6014, 0.8845, 0.8684, 0.8845, 0.8882, 0.8757, 0.8882, 0.8654, 0.8684, 0.8757, 0.8684, 0.8757, 0.8882, 0.6992, 0.1096, 0.6965, 0.1719, 0.6859, 0.1713, 0.6965, 0.1719, 0.686, 0.1852, 0.6859, 0.1713, 0.8302, 0.8882, 0.8302, 0.8684, 0.8394, 0.8783, 0.8302, 0.8684, 0.8393, 0.8684, 0.8394, 0.8783, 0.8196, 0.8882, 0.8196, 0.8684, 0.8302, 0.8684, 0.7804, 0.4285, 0.7804, 0.4127, 0.7877, 0.4206, 0.7804, 0.4127, 0.7877, 0.4126, 0.7877, 0.4206, 0.7497, 0.4607, 0.7543, 0.4787, 0.7479, 0.4744, 0.2737, 0.9496, 0.2732, 0.9608, 0.2648, 0.9498, 0.2732, 0.9608, 0.257, 0.9611, 0.2648, 0.9498, 0.257, 0.9611, 0.2559, 0.95, 0.2648, 0.9498, 0.09697, 0.8821, 0.09671, 0.9418, 0.08395, 0.8822, 0.09671, 0.9418, 0.08478, 0.9571, 0.08613, 0.9444, 0.5391, 0.7962, 0.5202, 0.7962, 0.5233, 0.7917, 0.5233, 0.7917, 0.5249, 0.7899, 0.5344, 0.7899, 0.5344, 0.7899, 0.5361, 0.7917, 0.5233, 0.7917, 0.8367, 0.1236, 0.8357, 0.1189, 0.8392, 0.1259, 0.1708, 0.9477, 0.1602, 0.9505, 0.1581, 0.8878, 0.5247, 0.8331, 0.5185, 0.8123, 0.5409, 0.8123, 0.5185, 0.8123, 0.5183, 0.799, 0.5409, 0.8123, 0.5183, 0.799, 0.5202, 0.7962, 0.5391, 0.7962, 0.5391, 0.7962, 0.5411, 0.799, 0.5183, 0.799, 0.5411, 0.799, 0.5409, 0.8123, 0.5183, 0.799, 0.8743, 0.5142, 0.8743, 0.56, 0.8649, 0.5363, 0.8286, 0.5377, 0.8386, 0.5144, 0.8386, 0.561, 0.576, 0.697, 0.576, 0.7071, 0.575, 0.7013, 0.576, 0.7071, 0.5751, 0.7071, 0.575, 0.7013, 0.2118, 0.9523, 0.1974, 0.9328, 0.2181, 0.9563, 0.6855, 0.6261, 0.6826, 0.5627, 0.6956, 0.562, 0.8846, 0.1624, 0.8838, 0.1645, 0.8832, 0.1624, 0.8838, 0.1645, 0.8822, 0.1672, 0.88, 0.1677, 0.7758, 0.3414, 0.7718, 0.2298, 0.7918, 0.2884, 0.7718, 0.2298, 0.7814, 0.2267, 0.7918, 0.2884, 0.7371, 0.3971, 0.729, 0.3475, 0.7471, 0.2892, 0.729, 0.3475, 0.7227, 0.2298, 0.7471, 0.2892, 0.2079, 0.93, 0.2082, 0.871, 0.2212, 0.8712, 0.6947, 0.505, 0.6956, 0.562, 0.6826, 0.5627, 0.6826, 0.5627, 0.6779, 0.4552, 0.6947, 0.505, 0.5503, 0.6494, 0.5503, 0.7575, 0.5183, 0.6494, 0.5503, 0.7575, 0.5343, 0.7652, 0.5183, 0.7575, 0.5183, 0.6494, 0.5503, 0.7575, 0.5183, 0.7575, 0.134, 0.8986, 0.1344, 0.7911, 0.1529, 0.7928, 0.4511, 0.6851, 0.4511, 0.7707, 0.4383, 0.6846, 0.3668, 0.5927, 0.3766, 0.6213, 0.258, 0.6036, 0.3766, 0.6213, 0.3904, 0.7529, 0.2468, 0.6922, 0.3904, 0.7529, 0.3725, 0.7906, 0.2985, 0.7927, 0.2985, 0.7927, 0.2614, 0.792, 0.2468, 0.6922, 0.258, 0.6036, 0.2459, 0.01472, 0.3668, 0.5927, 0.2459, 0.01472, 0.3539, 0.01235, 0.3668, 0.5927, 0.2985, 0.7927, 0.2468, 0.6922, 0.3904, 0.7529, 0.4407, 0.9525, 0.4408, 0.9538, 0.44, 0.9512, 0.8047, 0.1806, 0.7982, 0.1336, 0.811, 0.1332, 0.7982, 0.1336, 0.8061, 0.07533, 0.811, 0.1332, 0.8061, 0.07533, 0.7982, 0.01235, 0.8076, 0.01478, 0.8512, 0.358, 0.8517, 0.3577, 0.8594, 0.3681, 0.2632, 0.8739, 0.2502, 0.8741, 0.2476, 0.8303, 0.8454, 0.9177, 0.8455, 0.9305, 0.8449, 0.925, 0.8351, 0.4641, 0.834, 0.4624, 0.8355, 0.463, 0.1337, 0.9598, 0.1231, 0.9626, 0.121, 0.8987, 0.7304, 0.8119, 0.7211, 0.7694, 0.7339, 0.7687, 0.7211, 0.7694, 0.7261, 0.7165, 0.7339, 0.7687, 0.7261, 0.7165, 0.7211, 0.6542, 0.7304, 0.6565, 0.6009, 0.3212, 0.6109, 0.2628, 0.6203, 0.2664, 0.6131, 0.3227, 0.6193, 0.4179, 0.6009, 0.3212, 0.6193, 0.4179, 0.6059, 0.4468, 0.6009, 0.3212, 0.7034, 0.01235, 0.6992, 0.1096, 0.6868, 0.05714, 0.6992, 0.1096, 0.6862, 0.1089, 0.6868, 0.05714, 0.9637, 0.651, 0.9637, 0.6463, 0.9637, 0.6451, 0.2082, 0.871, 0.1951, 0.8711, 0.1899, 0.7914, 0.8461, 0.8108, 0.8452, 0.8164, 0.8454, 0.8033, 0.7733, 0.1438, 0.7735, 0.172, 0.76, 0.1476, 0.7735, 0.172, 0.7482, 0.1711, 0.76, 0.1476, 0.8298, 0.4587, 0.834, 0.4624, 0.823, 0.4552, 0.6061, 0.4749, 0.6059, 0.4468, 0.6202, 0.4714, 0.6059, 0.4468, 0.6193, 0.4179, 0.62, 0.4479, 0.62, 0.4479, 0.6347, 0.4182, 0.6342, 0.4489, 0.6059, 0.4468, 0.62, 0.4479, 0.6202, 0.4714, 0.6342, 0.4489, 0.6342, 0.4769, 0.6202, 0.4714, 0.8701, 0.2975, 0.8692, 0.3117, 0.8507, 0.3051, 0.7888, 0.6612, 0.7949, 0.8085, 0.7851, 0.7208, 0.7949, 0.8085, 0.7827, 0.7709, 0.7851, 0.7208, 0.7791, 0.659, 0.7949, 0.6451, 0.7888, 0.6612, 0.8591, 0.3968, 0.8507, 0.3918, 0.8666, 0.3905, 0.8507, 0.3918, 0.8604, 0.3711, 0.8641, 0.3797, 0.5732, 0.01235, 0.5762, 0.5596, 0.5594, 0.5618, 0.7785, 0.8351, 0.7798, 0.8335, 0.7878, 0.8335, 0.7878, 0.8335, 0.7891, 0.8351, 0.7785, 0.8351, 0.7891, 0.8351, 0.7906, 0.8369, 0.7785, 0.8351, 0.7906, 0.8369, 0.7917, 0.8388, 0.7759, 0.8388, 0.7759, 0.8388, 0.777, 0.8369, 0.7906, 0.8369, 0.8337, 0.463, 0.8227, 0.4557, 0.834, 0.4624, 0.8227, 0.4557, 0.823, 0.4552, 0.834, 0.4624, 0.8368, 0.6004, 0.838, 0.6134, 0.822, 0.6124, 0.8967, 0.7349, 0.8987, 0.7402, 0.8943, 0.735, 0.6779, 0.4552, 0.6826, 0.5627, 0.6655, 0.5063, 0.6826, 0.5627, 0.6696, 0.5631, 0.6655, 0.5063, 0.3589, 0.834, 0.3541, 0.7935, 0.3725, 0.7906, 0.3725, 0.7906, 0.3746, 0.883, 0.3589, 0.834, 0.7806, 0.9163, 0.7743, 0.9108, 0.7771, 0.902, 0.1337, 0.9598, 0.134, 0.8986, 0.147, 0.8988, 0.5183, 0.89, 0.5215, 0.8627, 0.5218, 0.8629, 0.5218, 0.8629, 0.5222, 0.8628, 0.5239, 0.8644, 0.5239, 0.8644, 0.5361, 0.8845, 0.5183, 0.89, 0.8709, 0.9283, 0.8709, 0.9166, 0.8713, 0.9153, 0.4256, 0.6841, 0.4376, 0.7699, 0.4151, 0.8652, 0.4376, 0.7699, 0.4312, 0.924, 0.4151, 0.8652, 0.2079, 0.93, 0.1974, 0.9328, 0.1951, 0.8711, 0.9109, 0.02243, 0.9058, 0.03891, 0.9058, 0.01235, 0.9511, 0.295, 0.9501, 0.2984, 0.9503, 0.2967, 0.8774, 0.662, 0.8804, 0.6526, 0.8839, 0.6451, 0.6205, 0.7227, 0.6216, 0.7226, 0.6218, 0.7249, 0.6216, 0.7226, 0.6256, 0.728, 0.6218, 0.7249, 0.126, 0.9822, 0.1228, 0.9856, 0.1219, 0.9848, 0.1231, 0.9626, 0.1381, 0.9804, 0.1333, 0.98, 0.1285, 0.9803, 0.126, 0.9822, 0.1231, 0.9626, 0.126, 0.9822, 0.1219, 0.9848, 0.1231, 0.9626, 0.9671, 0.6165, 0.9671, 0.616, 0.9671, 0.6135, 0.7931, 0.852, 0.7933, 0.8411, 0.7949, 0.8414, 0.9208, 0.3685, 0.9221, 0.3684, 0.9219, 0.3773, 0.5755, 0.7564, 0.5754, 0.7609, 0.575, 0.7564, 0.886, 0.8665, 0.886, 0.8902, 0.8845, 0.8882, 0.5361, 0.7917, 0.537, 0.7917, 0.5387, 0.7936, 0.624, 0.7337, 0.6237, 0.7277, 0.6256, 0.728, 0.1841, 0.8879, 0.1711, 0.8877, 0.1714, 0.7903, 0.775, 0.9451, 0.7753, 0.9472, 0.7743, 0.943, 0.7749, 0.943, 0.7751, 0.941, 0.775, 0.9451, 0.9117, 0.8881, 0.9133, 0.9007, 0.9115, 0.8953, 0.9498, 0.327, 0.9508, 0.3266, 0.9508, 0.3325, 0.901, 0.53, 0.9035, 0.5509, 0.901, 0.5405, 0.7917, 0.8388, 0.7913, 0.8366, 0.7929, 0.8382, 0.8968, 0.3114, 0.8948, 0.3112, 0.8953, 0.2985, 0.7342, 0.4787, 0.7392, 0.4682, 0.7479, 0.4744, 0.8968, 0.3114, 0.8992, 0.3327, 0.8967, 0.3221, 0.8939, 0.359, 0.8961, 0.3643, 0.8913, 0.3586, 0.1711, 0.8877, 0.1581, 0.8878, 0.1529, 0.7928, 0.9395, 0.05579, 0.9391, 0.06034, 0.939, 0.05579, 0.941, 0.5857, 0.9418, 0.5863, 0.9412, 0.5913, 0.9418, 0.5863, 0.9418, 0.5962, 0.9412, 0.5913, 0.6205, 0.7908, 0.6216, 0.7908, 0.6218, 0.793, 0.6216, 0.7908, 0.6256, 0.7964, 0.6218, 0.793, 0.8448, 0.8032, 0.8454, 0.8033, 0.8452, 0.8164, 0.6187, 0.6891, 0.6159, 0.6494, 0.63, 0.6504, 0.6159, 0.6494, 0.6226, 0.5424, 0.6256, 0.5996, 0.6226, 0.5424, 0.633, 0.5406, 0.6256, 0.5996, 0.6125, 0.2514, 0.6158, 0.242, 0.6344, 0.251, 0.6158, 0.242, 0.6161, 0.2413, 0.6344, 0.251, 0.6161, 0.2413, 0.6204, 0.2267, 0.6344, 0.251, 0.6344, 0.251, 0.6309, 0.264, 0.6125, 0.2514, 0.6203, 0.2664, 0.6125, 0.2514, 0.6309, 0.264, 0.6193, 0.4179, 0.6131, 0.3227, 0.6257, 0.323, 0.6131, 0.3227, 0.6203, 0.2664, 0.6257, 0.323, 0.6347, 0.4182, 0.62, 0.4479, 0.6193, 0.4179, 0.6257, 0.323, 0.6347, 0.4182, 0.6193, 0.4179, 0.2017, 0.9538, 0.1987, 0.957, 0.1975, 0.9562, 0.1974, 0.9328, 0.2118, 0.9523, 0.2078, 0.952, 0.2038, 0.9523, 0.2017, 0.9538, 0.1974, 0.9328, 0.2017, 0.9538, 0.1975, 0.9562, 0.1974, 0.9328, 0.6029, 0.7249, 0.6218, 0.7249, 0.624, 0.7337, 0.6218, 0.7249, 0.6237, 0.7277, 0.624, 0.7337, 0.624, 0.7337, 0.6235, 0.7409, 0.6011, 0.7409, 0.6201, 0.7513, 0.617, 0.7619, 0.6073, 0.7613, 0.624, 0.7337, 0.6011, 0.7409, 0.6009, 0.7277, 0.6235, 0.7409, 0.6201, 0.7513, 0.6011, 0.7409, 0.6009, 0.7277, 0.6029, 0.7249, 0.624, 0.7337, 0.9221, 0.3684, 0.9212, 0.3577, 0.9225, 0.3623, 0.9212, 0.3577, 0.922, 0.3574, 0.9225, 0.3623, 0.9371, 0.6451, 0.9381, 0.6459, 0.9373, 0.6511, 0.9381, 0.6459, 0.9381, 0.6563, 0.9373, 0.6511, 0.4758, 0.9524, 0.4762, 0.9524, 0.4763, 0.9549, 0.9109, 0.6496, 0.909, 0.6499, 0.9093, 0.6482, 0.7386, 0.6259, 0.7361, 0.5934, 0.7502, 0.5938, 0.7361, 0.5934, 0.7408, 0.4952, 0.7459, 0.5511, 0.7408, 0.4952, 0.7479, 0.4744, 0.7512, 0.4907, 0.7459, 0.5511, 0.7502, 0.5938, 0.7361, 0.5934, 0.2212, 0.8712, 0.2082, 0.871, 0.2085, 0.7889, 0.9119, 0.1728, 0.9108, 0.1728, 0.9108, 0.1658, 0.9102, 0.6606, 0.9086, 0.6605, 0.909, 0.6499, 0.6826, 0.5627, 0.6855, 0.6261, 0.6749, 0.6264, 0.6855, 0.6261, 0.6762, 0.6402, 0.6749, 0.6264, 0.9372, 0.1285, 0.9377, 0.128, 0.9381, 0.1281, 0.5409, 0.8123, 0.5411, 0.799, 0.543, 0.7995, 0.6235, 0.8092, 0.6237, 0.7958, 0.6256, 0.7964, 0.9154, 0.8149, 0.9143, 0.815, 0.9143, 0.808, 0.8823, 0.1805, 0.8803, 0.1805, 0.88, 0.1677, 0.5755, 0.7564, 0.5758, 0.7506, 0.5761, 0.7518, 0.5758, 0.7506, 0.576, 0.7506, 0.5761, 0.7518, 0.5761, 0.7518, 0.576, 0.7564, 0.5755, 0.7564, 0.576, 0.7564, 0.576, 0.7612, 0.5754, 0.7609, 0.7973, 0.4582, 0.7973, 0.6049, 0.7791, 0.5459, 0.7973, 0.6049, 0.7878, 0.6076, 0.7791, 0.5459, 0.7235, 0.4256, 0.7237, 0.4278, 0.7227, 0.4233, 0.9648, 0.8667, 0.9649, 0.8671, 0.9647, 0.8668, 0.7122, 0.11, 0.707, 0.1722, 0.6992, 0.1096, 0.707, 0.1722, 0.7057, 0.186, 0.6965, 0.1719, 0.9381, 0.1281, 0.9383, 0.1288, 0.9383, 0.1299, 0.7627, 0.05226, 0.76, 0.1476, 0.7465, 0.1429, 0.9117, 0.8881, 0.9107, 0.8882, 0.9107, 0.8772, 0.7627, 0.05226, 0.7622, 0.01235, 0.7718, 0.01401, 0.1344, 0.7911, 0.134, 0.8986, 0.121, 0.8987, 0.1625, 0.9705, 0.16, 0.9733, 0.159, 0.9725, 0.159, 0.9725, 0.1589, 0.9637, 0.1625, 0.9705, 0.1589, 0.9637, 0.1708, 0.9477, 0.1704, 0.9689, 0.1625, 0.9705, 0.1589, 0.9637, 0.1649, 0.9691, 0.1708, 0.9477, 0.1826, 0.9641, 0.1704, 0.9689, 0.1826, 0.9641, 0.1823, 0.9731, 0.1784, 0.9706, 0.1823, 0.9731, 0.1812, 0.9737, 0.1784, 0.9706, 0.1826, 0.9641, 0.1784, 0.9706, 0.176, 0.9692, 0.1649, 0.9691, 0.1589, 0.9637, 0.1704, 0.9689, 0.8458, 0.9177, 0.8459, 0.9172, 0.8462, 0.9149, 0.716, 0.0584, 0.7122, 0.11, 0.6992, 0.1096, 0.6992, 0.1096, 0.7034, 0.01235, 0.716, 0.0584, 0.6858, 0.2672, 0.6778, 0.2511, 0.698, 0.2522, 0.6841, 0.3246, 0.6906, 0.3807, 0.6765, 0.3797, 0.6906, 0.3807, 0.6823, 0.426, 0.6765, 0.3797, 0.6858, 0.2672, 0.698, 0.2522, 0.6841, 0.3246, 0.8977, 0.2944, 0.8992, 0.293, 0.8992, 0.2955, 0.3663, 0.9592, 0.3759, 0.945, 0.3861, 0.9587, 0.2768, 0.8296, 0.2762, 0.8735, 0.2632, 0.8739, 0.2632, 0.8739, 0.2614, 0.792, 0.2768, 0.8296, 0.6671, 0.4269, 0.6594, 0.3217, 0.6765, 0.3797, 0.6594, 0.3217, 0.6765, 0.2631, 0.6858, 0.2672, 0.8569, 0.3632, 0.8594, 0.3681, 0.8517, 0.3577, 0.9163, 0.5981, 0.9152, 0.5982, 0.9151, 0.5912, 0.6174, 0.04376, 0.6601, 0.1235, 0.6136, 0.08046, 0.6601, 0.1235, 0.6601, 0.1667, 0.6448, 0.1281, 0.6601, 0.1667, 0.6454, 0.1921, 0.6448, 0.1281, 0.423, 0.5979, 0.4151, 0.01273, 0.433, 0.01235, 0.9386, 0.05003, 0.9388, 0.05001, 0.939, 0.05579])
me_cube.materials.append(mat_material)
me_cube.use_mirror_vertex_groups = False
me_cube.update()
arm_armature = bpy.data.armatures.new('Armature')  # bones are not reproduced

# ---- objects
ob_cube = bpy.data.objects.new('Cube', me_cube)
ob_light = bpy.data.objects.new('Light', light_light)
ob_camera = bpy.data.objects.new('Camera', cam_camera)
ob_armature = bpy.data.objects.new('Armature', arm_armature)

# ---- transforms, parenting, visibility, modifiers, constraints
ob_cube.parent = ob_armature
ob_cube.matrix_parent_inverse = Matrix(((7.947e-09, -0.0, -0.1053, 4.768e-08), (-0.0, 0.1053, -0.0, -0.0), (0.1053, -0.0, 7.947e-09, 0.6316), (-0.0, -0.0, -0.0, 1.0)))
ob_cube.location = (0.0, 0.0, 0.0)
ob_cube.lock_rotations_4d = False
ob_cube.empty_display_type = 'ARROWS'
ob_cube.lineart.crease_threshold = 0.0
_vg = ob_cube.vertex_groups.new(name='Group')
for _i, _w in zip([53, 318], [0.01742, 0.0]): _vg.add([_i], _w, 'REPLACE')
_vg = ob_cube.vertex_groups.new(name='Bone')
for _i, _w in zip([48, 53, 56, 58, 60, 113, 114, 167, 168, 169, 170, 171, 172, 177, 178, 179, 181, 182, 313, 442, 443], [0.9996, 0.9323, 0.9302, 0.9534, 0.9516, 0.1149, 0.1207, 0.9995, 0.9995, 0.9996, 0.9996, 0.9539, 0.9294, 0.06625, 0.2147, 0.03448, 0.2644, 0.0552, 0.1096, 0.0601, 0.9995]): _vg.add([_i], _w, 'REPLACE')
_vg = ob_cube.vertex_groups.new(name='Bone.001')
for _i, _w in zip([53, 56, 111, 112, 113, 114, 115, 116, 117, 118, 119, 120, 121, 122, 172, 177, 178, 179, 180, 181, 182, 187, 188, 190, 310, 311, 312, 313, 314, 315, 316, 317, 318, 319, 320, 321, 322, 429, 430, 431, 432, 433, 441], [0.06578, 0.07165, 0.6163, 0.5961, 0.8615, 0.8702, 0.9891, 0.9863, 0.9931, 0.9986, 0.9992, 0.9993, 0.9998, 0.9998, 0.07111, 0.0009506, 0.8625, 0.8207, 0.2097, 0.7314, 0.01004, 0.2052, 0.9811, 0.6975, 0.9136, 0.7887, 0.9917, 0.8805, 0.9996, 0.9963, 0.9994, 0.9998, 0.9962, 0.9987, 0.9997, 0.9999, 0.9992, 0.9963, 0.9998, 0.9731, 0.9996, 0.9208, 0.1855]): _vg.add([_i], _w, 'REPLACE')
_vg = ob_cube.vertex_groups.new(name='Bone.002')
for _i, _w in zip([61, 67, 69, 111, 112, 173, 174, 179, 180, 185, 186, 187, 190, 191, 194, 310, 311, 433, 441], [0.426, 0.2472, 0.01453, 0.2143, 0.345, 0.05208, 0.007141, 0.1164, 0.7103, 0.001677, 0.07496, 0.4393, 0.2251, 0.4681, 0.02758, 0.05087, 0.1799, 0.06003, 0.643]): _vg.add([_i], _w, 'REPLACE')
_vg = ob_cube.vertex_groups.new(name='Bone.009')
for _i, _w in zip([0, 1, 3, 5, 7, 10, 11, 14, 15, 18, 22, 25, 27, 28, 30, 32, 61, 63, 64, 67, 69, 81, 83, 84, 85, 86, 98, 99, 100, 101, 108, 109, 110, 111, 112, 156, 157, 158, 159, 160, 161, 162, 163, 164, 165, 166, 173, 174, 180, 185, 186, 187, 190, 191, 193, 194, 195, 201, 206, 209, 212, 213, 214, 215, 246, 247, 248, 249, 250, 251, 290, 291, 292, 293, 294, 295, 296, 297, 298, 299, 300, 301, 302, 303, 304, 305, 306, 307, 308, 309, 310, 388, 389, 390, 391, 392, 393, 394, 395, 396, 397, 398, 399, 400, 401, 402, 403, 404, 405, 406, 407, 408, 409, 410, 411, 412, 413, 414, 440, 441], [1.0, 1.0, 0.9997, 0.9999, 1.0, 1.0, 0.9999, 0.9999, 0.999, 0.9992, 1.001, 1.0, 1.0, 1.001, 1.001, 1.0, 0.5519, 0.08248, 0.0623, 0.4686, 0.4092, 0.008653, 1.014, 0.9815, 0.9642, 0.9822, 0.9994, 0.9893, 0.9942, 1.008, 0.9992, 0.9995, 1.0, 0.1416, 0.02117, 0.9998, 0.9999, 1.0, 1.001, 1.001, 1.0, 1.0, 1.001, 1.0, 0.9996, 0.9996, 0.8905, 0.1916, 0.06922, 0.2814, 0.7759, 0.3061, 0.06278, 0.5009, 0.9061, 0.8188, 0.9445, 0.05988, 0.04855, 0.004924, 0.9948, 0.9965, 0.9282, 1.001, 0.9983, 0.9566, 0.9978, 1.0, 1.017, 1.002, 1.0, 0.9998, 0.9996, 0.9998, 1.0, 1.003, 1.0, 1.0, 1.0, 1.001, 1.0, 0.9995, 1.001, 1.001, 1.001, 0.9999, 0.9997, 0.9999, 0.9997, 0.9996, 0.008043, 1.001, 0.9999, 0.9998, 0.9998, 0.9999, 0.9997, 1.0, 1.0, 1.0, 0.9999, 0.9985, 0.9996, 0.9996, 1.0, 1.0, 0.9996, 1.001, 1.001, 1.0, 0.9999, 1.001, 1.001, 1.001, 1.0, 1.001, 1.0, 0.9996, 0.09069, 0.1518]): _vg.add([_i], _w, 'REPLACE')
_vg = ob_cube.vertex_groups.new(name='Bone.003')
for _i, _w in zip([63, 64, 206], [0.02309, 0.04484, 0.2527]): _vg.add([_i], _w, 'REPLACE')
_vg = ob_cube.vertex_groups.new(name='Bone.008')
for _i, _w in zip([2, 12, 16, 19, 20, 26, 31, 33, 37, 43, 47, 49, 51, 54, 59, 63, 64, 65, 66, 67, 68, 69, 76, 79, 80, 81, 82, 85, 95, 96, 97, 106, 107, 111, 123, 124, 125, 126, 127, 128, 129, 130, 131, 132, 145, 147, 148, 149, 173, 174, 175, 184, 185, 186, 187, 193, 194, 195, 197, 198, 201, 206, 208, 209, 210, 211, 214, 226, 231, 232, 233, 234, 236, 237, 238, 239, 240, 241, 242, 243, 244, 245, 247, 267, 275, 279, 280, 281, 282, 283, 284, 285, 286, 287, 288, 289, 323, 324, 325, 326, 327, 328, 329, 330, 331, 332, 333, 334, 335, 336, 337, 338, 339, 340, 341, 342, 343, 370, 371, 372, 373, 375, 376, 377, 379, 415, 416, 424, 425, 426, 427, 428, 436, 438, 440], [0.003123, 0.9864, 0.02441, 0.01774, 0.9884, 0.08213, 0.9783, 0.05823, 0.9819, 0.9751, 0.977, 0.967, 0.9722, 0.9637, 0.9654, 0.4546, 0.2379, 0.03744, 0.9954, 0.2238, 0.9922, 0.45, 0.01999, 1.011, 0.9605, 0.9583, 1.01, 0.005831, 1.004, 0.9949, 1.006, 0.9856, 0.9853, 0.003526, 0.9887, 0.9942, 0.976, 0.9758, 0.9644, 0.996, 0.9939, 0.9926, 0.9849, 0.9807, 0.0009602, 0.01901, 0.02093, 0.0005388, 0.09219, 0.5608, 0.02068, 0.1286, 0.3678, 0.1565, 0.05784, 0.06711, 0.1196, 0.02689, 0.008677, 0.05686, 0.9017, 0.2843, 1.014, 0.9055, 1.005, 1.003, 0.06754, 0.002568, 0.005706, 0.02885, 0.01424, 0.02256, 0.9875, 0.9895, 0.9979, 1.015, 0.989, 0.9802, 0.9746, 0.9803, 0.9631, 1.004, 0.03905, 0.01181, 0.001544, 0.9751, 0.9897, 0.9847, 0.9936, 0.9924, 0.9953, 0.9946, 0.9644, 0.9952, 0.9819, 0.9788, 0.991, 0.985, 0.9729, 0.9789, 0.9691, 0.9813, 0.976, 0.9866, 0.9762, 0.9666, 0.9641, 0.9653, 0.9874, 0.9793, 0.9644, 0.9871, 0.9937, 0.9957, 0.9923, 0.9944, 0.9901, 0.01142, 0.0214, 0.001307, 0.02045, 0.03202, 0.06162, 0.002186, 0.07039, 0.05994, 0.03141, 0.9949, 0.9896, 0.9943, 0.9673, 0.9659, 0.8813, 0.07533, 0.8769]): _vg.add([_i], _w, 'REPLACE')
_vg = ob_cube.vertex_groups.new(name='Bone.004')
for _i, _w in zip([64, 65, 70, 204, 206], [0.2325, 0.01802, 0.03522, 0.2501, 0.07869]): _vg.add([_i], _w, 'REPLACE')
_vg = ob_cube.vertex_groups.new(name='Bone.007')
for _i, _w in zip([2, 6, 9, 13, 16, 19, 21, 24, 26, 33, 36, 39, 40, 42, 44, 45, 63, 64, 65, 67, 69, 70, 74, 75, 76, 77, 78, 91, 92, 93, 94, 104, 105, 145, 146, 147, 148, 149, 150, 151, 152, 153, 154, 155, 174, 175, 177, 182, 183, 184, 185, 196, 197, 198, 201, 202, 203, 204, 205, 206, 207, 209, 225, 226, 227, 228, 229, 230, 231, 232, 233, 234, 235, 244, 267, 268, 269, 270, 271, 272, 273, 274, 275, 276, 277, 278, 365, 366, 367, 368, 369, 370, 371, 372, 373, 374, 375, 376, 377, 378, 379, 380, 381, 382, 383, 384, 385, 386, 387, 415, 416, 434, 435, 436, 437, 438, 439, 442], [0.9656, 0.9698, 0.971, 0.9734, 0.9493, 0.9545, 0.9513, 0.9585, 0.9039, 0.9274, 0.976, 0.9784, 0.982, 0.9801, 0.981, 0.9813, 0.3663, 0.4006, 0.3268, 0.04883, 0.08653, 0.3576, 0.01079, 1.007, 0.9347, 1.01, 0.9339, 0.9978, 0.9873, 0.9984, 0.9899, 0.9819, 0.9728, 0.9676, 0.972, 0.9511, 0.9511, 0.9476, 0.9806, 0.9751, 0.982, 0.9772, 0.9748, 0.9511, 0.1914, 0.9518, 0.0121, 0.01545, 0.06922, 0.7786, 0.2732, 0.9448, 0.9446, 0.8717, 0.002643, 0.003532, 0.07485, 0.2796, 1.0, 0.3121, 1.004, 0.04167, 0.04978, 0.9665, 0.9686, 0.9829, 1.002, 0.9801, 0.9611, 0.947, 0.9571, 0.9629, 0.9985, 0.0281, 0.9459, 0.9633, 0.9804, 0.9769, 0.9855, 0.9721, 0.9779, 0.9826, 0.9476, 0.9835, 0.9751, 0.9728, 0.9735, 0.9763, 0.9622, 0.9709, 0.9544, 0.9587, 0.9516, 0.9664, 0.9514, 0.9527, 0.9417, 0.9249, 0.9667, 0.9731, 0.9154, 0.981, 0.9823, 0.9786, 0.9752, 0.9806, 0.9807, 0.9818, 0.98, 0.9269, 0.9424, 0.01889, 0.07641, 0.07203, 0.8773, 0.8819, 0.05313, 0.002772]): _vg.add([_i], _w, 'REPLACE')
_vg = ob_cube.vertex_groups.new(name='Bone.005')
for _i, _w in zip([58, 60, 62, 65, 70, 71, 72, 171, 176, 177, 182, 183, 184, 189, 192, 202, 203, 204, 437, 439, 442], [0.008076, 0.009709, 0.7139, 0.3163, 0.2544, 0.05547, 0.09695, 0.009705, 0.05959, 0.8609, 0.8586, 0.1995, 0.05505, 0.7632, 0.1406, 0.0008298, 0.06248, 0.1849, 0.04721, 0.04935, 0.8717]): _vg.add([_i], _w, 'REPLACE')
_vg = ob_cube.vertex_groups.new(name='Bone.006')
for _i, _w in zip([4, 8, 17, 21, 23, 29, 34, 35, 38, 41, 46, 50, 52, 55, 57, 62, 65, 70, 71, 72, 73, 74, 78, 87, 88, 89, 90, 102, 103, 133, 134, 135, 136, 137, 138, 139, 140, 141, 142, 143, 144, 149, 155, 176, 183, 184, 189, 192, 198, 199, 200, 202, 203, 204, 216, 217, 218, 219, 220, 221, 222, 223, 224, 225, 252, 253, 254, 255, 256, 257, 258, 259, 260, 261, 262, 263, 264, 265, 266, 275, 344, 345, 346, 347, 348, 349, 350, 351, 352, 353, 354, 355, 356, 357, 358, 359, 360, 361, 362, 363, 364, 417, 418, 419, 420, 421, 422, 423, 434, 435, 437, 439], [1.011, 1.009, 1.001, 2.613e-05, 1.002, 1.002, 1.003, 1.0, 1.001, 1.0, 0.9997, 1.011, 1.004, 1.012, 1.006, 0.2715, 0.2778, 0.3342, 0.9384, 0.8842, 0.9894, 0.9425, 0.004554, 1.04, 1.013, 1.006, 0.987, 0.998, 0.9963, 1.018, 1.011, 1.013, 1.003, 1.002, 1.0, 1.012, 1.006, 1.002, 1.001, 1.0, 1.0, 0.005886, 0.002396, 0.9183, 0.7037, 0.02147, 0.2181, 0.8459, 0.05445, 0.9706, 1.014, 0.9398, 0.8594, 0.2664, 1.012, 1.013, 1.027, 1.097, 1.0, 1.0, 1.002, 1.007, 1.003, 0.96, 1.001, 0.9993, 1.005, 1.002, 1.003, 1.014, 1.014, 1.009, 0.9979, 1.0, 1.0, 0.9929, 1.002, 1.001, 1.001, 0.004827, 1.011, 1.003, 1.001, 1.001, 1.001, 1.007, 1.003, 1.01, 1.004, 1.0, 1.0, 1.001, 1.012, 1.001, 0.9991, 1.004, 1.013, 1.012, 1.006, 1.012, 1.005, 1.013, 1.005, 1.009, 1.001, 1.0, 1.001, 1.007, 0.9714, 0.9029, 0.05016, 0.8795]): _vg.add([_i], _w, 'REPLACE')
_m = ob_cube.modifiers.new('Armature', 'ARMATURE')
_m.object = ob_armature
ob_light.location = (4.076, 1.005, 5.904)
ob_light.rotation_euler = (0.6503, 0.05522, 1.866)
ob_light.lock_rotations_4d = False
ob_light.empty_display_type = 'ARROWS'
ob_light.color = (0.0, 0.0, 0.0, 0.0)
ob_light.lineart.crease_threshold = 0.0
ob_camera.location = (7.359, -6.926, 4.958)
ob_camera.rotation_euler = (1.109, 0.0, 0.8149)
ob_camera.lock_rotations_4d = False
ob_camera.empty_display_type = 'ARROWS'
ob_camera.color = (0.0, 0.0, 0.0, 0.0)
ob_camera.display_type = 'WIRE'
ob_camera.lineart.crease_threshold = 0.0
ob_armature.location = (-6.0, 0.0, 0.0)
ob_armature.rotation_euler = (-0.0, 1.571, 0.0)
ob_armature.scale = (9.5, 9.5, 9.5)
ob_armature.hide_render = True
ob_armature.show_in_front = True

# ---- collection membership
col_collection.objects.link(ob_cube)
col_collection.objects.link(ob_light)
col_collection.objects.link(ob_camera)
col_collection.objects.link(ob_armature)

# ---- scene / render settings (as saved in the file)
scene.camera = ob_camera
scene.frame_start = 1; scene.frame_end = 25; scene.frame_set(23)
scene.render.engine = 'BLENDER_EEVEE_NEXT'
bpy.context.view_layer.update()
